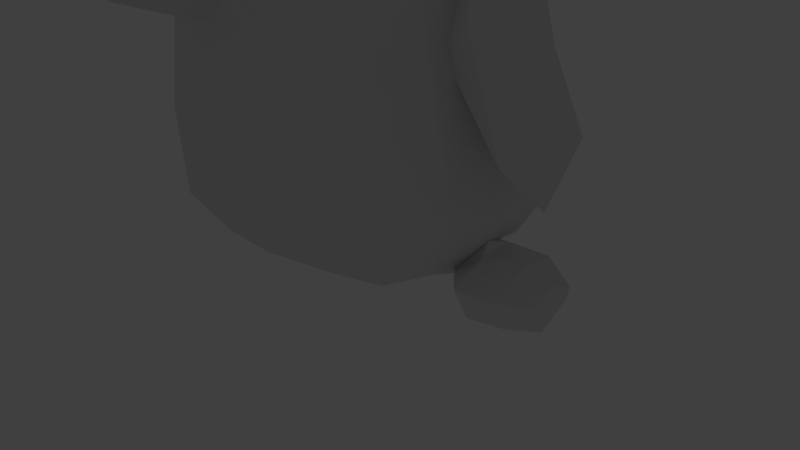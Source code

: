 # Source: untitled.penguin.blend  (saved by Blender 2.79.0; exported with 4.5.12 LTS)
import bpy
from mathutils import Matrix  # noqa: F401  (used for matrix-valued properties, if any)

bpy.ops.wm.read_factory_settings(use_empty=True)
scene = bpy.context.scene
scene.name = 'Scene'

# ---- collections
col_collection_1 = bpy.data.collections.new('Collection 1'); scene.collection.children.link(col_collection_1)
col_collection_3 = bpy.data.collections.new('Collection 3'); scene.collection.children.link(col_collection_3)
col_collection_3.hide_render = True
col_collection_3.hide_viewport = True
col_collection_6 = bpy.data.collections.new('Collection 6'); scene.collection.children.link(col_collection_6)
col_collection_6.hide_render = True
col_collection_6.hide_viewport = True

# ---- materials (node trees are filled in below, after node groups)
mat_material_001 = bpy.data.materials.new('Material.001')
mat_material_001.alpha_threshold = 0.0
mat_material_001.use_transparent_shadow = False
mat_material_001.roughness = 0.5

# ---- material node trees

# ---- world
world_world = bpy.data.worlds.new('World'); scene.world = world_world
world_world.color = (0.05088, 0.05088, 0.05088)
world_world.use_sun_shadow = False
world_world.sun_shadow_jitter_overblur = 0.0
world_world.cycles.sampling_method = 'MANUAL'

# ---- cameras
cam_camera = bpy.data.cameras.new('Camera')
cam_camera.clip_end = 100.0
cam_camera.lens = 35.0
cam_camera.sensor_width = 32.0
cam_camera.sensor_height = 18.0
cam_camera.ortho_scale = 7.314
cam_camera.dof.focus_distance = 0.0
cam_camera.dof.aperture_fstop = 128.0

# ---- lights
light_lamp = bpy.data.lights.new('Lamp', 'POINT')
light_lamp.transmission_factor = 0.0
light_lamp.cutoff_distance = 30.0
light_lamp.energy = 100.0
light_lamp.shadow_buffer_clip_start = 1.001
light_lamp.shadow_soft_size = 0.1
light_lamp.shadow_maximum_resolution = 0.006
light_lamp.use_absolute_resolution = True

# ---- meshes
me_cube_001 = bpy.data.meshes.new('Cube.001')
me_cube_001.from_pydata([(0.5876, 1.221, -0.5068), (0.2579, 1.138, 0.6057), (0.6905, 1.138, -1.019), (1.374, 6.822e-08, -0.5068), (1.286, 0.5227, -0.5068), (0.9928, -1.59e-08, 0.6419), (1.286, -0.5227, -0.5068), (1.425, 6.822e-08, -1.055), (1.343, 0.4864, -1.019), (0.91, 0.4864, 0.6057), (0.91, -0.4864, 0.6057), (1.343, -0.4864, -1.019), (0.5876, -1.221, -0.5068), (0.6435, -1.148, -1.193), (0.2579, -1.138, 0.6057), (0.7267, 6.822e-08, -1.753), (0.6905, 0.4864, -1.671), (0.6905, -0.4864, -1.671), (0.2942, -1.59e-08, 1.341), (0.2579, 0.4864, 1.258), (0.2579, -0.4864, 1.258), (0.6543, 0.8927, -1.425), (0.2217, 0.8927, 1.012), (0.6642, 0.8927, 0.5695), (1.024, 0.9586, -0.5068), (1.097, 0.8927, -0.9823), (1.097, -0.4502, -1.425), (1.097, 0.4502, -1.425), (0.6642, 0.4502, 1.012), (0.7301, -1.59e-08, 1.078), (0.6642, -0.4502, 1.012), (0.6642, -0.8927, 0.5695), (1.024, -0.9586, -0.5068), (1.097, -0.8927, -0.9823), (0.6543, -0.8927, -1.425), (0.2217, -0.8927, 1.012), (0.963, -0.759, -1.291), (0.5305, -0.759, 0.8782), (0.963, 0.759, -1.291), (0.5305, 0.759, 0.8782), (0.4145, 1.211, 0.1348), (1.175, 0.03116, 0.1529), (1.09, 0.5357, 0.1348), (1.09, -0.4734, 0.1348), (0.5504, -1.119, 0.1666), (0.8356, 0.9568, 0.1167), (0.8556, -0.9227, 0.125), (0.3616, -1.073, 0.6307), (0.3616, -1.047, 0.5938), (0.3616, -1.047, 0.5482), (0.3616, -1.073, 0.5113), (0.4028, -1.103, 0.6307), (0.4283, -1.095, 0.5938), (0.4283, -1.095, 0.5482), (0.4028, -1.103, 0.5113), (0.3871, -1.152, 0.6307), (0.4028, -1.174, 0.5938), (0.4028, -1.174, 0.5482), (0.3871, -1.152, 0.5113), (0.3616, -1.117, 0.4972), (0.3616, -1.117, 0.6447), (0.3361, -1.152, 0.6307), (0.3203, -1.174, 0.5938), (0.3203, -1.174, 0.5482), (0.3361, -1.152, 0.5113), (0.3203, -1.103, 0.6307), (0.2948, -1.095, 0.5938), (0.2948, -1.095, 0.5482), (0.3203, -1.103, 0.5113), (0.3804, -1.251, 0.1909), (0.1573, -1.268, 0.4765), (0.2321, -1.269, 0.4031), (0.4999, -1.227, -0.491), (0.4367, -1.215, -0.9077), (0.2014, -1.248, -0.07622), (0.9685, 0.2125, -1.576), (1.102, 0.317, -1.806), (1.378, 0.3841, -1.826), (1.639, 0.3196, -1.73), (1.113, 0.2557, -1.405), (1.222, 0.2436, -1.389), (1.498, 0.3107, -1.409), (1.751, 0.2223, -1.508), (1.213, 0.008286, -1.292), (1.248, -0.07443, -1.367), (1.525, -0.007318, -1.387), (1.729, 0.07764, -1.453), (1.784, 0.148, -1.554), (1.079, -0.1738, -1.493), (1.304, -0.4174, -1.465), (1.581, -0.3503, -1.485), (1.764, -0.1343, -1.519), (0.947, -0.01439, -1.644), (1.214, -0.1755, -1.83), (1.49, -0.1084, -1.818), (1.708, 0.01518, -1.795), (1.783, -0.167, -0.8285), (1.938, -0.3628, -0.3588), (1.639, -0.4371, -0.5129), (1.442, -0.105, -0.6512), (1.628, 0.2118, -0.4942), (1.901, -0.01764, -0.3588), (1.358, -0.4371, 0.2653), (1.038, -0.3102, 0.04141), (1.038, 0.1003, 0.04141), (1.358, 0.2272, 0.2653), (1.556, -0.105, 0.4037), (0.9959, -0.01757, 0.6247), (0.0, 1.309, -0.5068), (0.0, 1.221, 0.6419), (-0.5876, 1.221, -0.5068), (0.0, 1.221, -1.055), (-0.2579, 1.138, 0.6057), (-0.6905, 1.138, -1.019), (-1.374, 6.822e-08, -0.5068), (-1.286, 0.5227, -0.5068), (-0.9928, -1.59e-08, 0.6419), (-1.286, -0.5227, -0.5068), (-1.425, 6.822e-08, -1.055), (-1.343, 0.4864, -1.019), (-0.91, 0.4864, 0.6057), (-0.91, -0.4864, 0.6057), (-1.343, -0.4864, -1.019), (-0.5876, -1.221, -0.5068), (0.0, -1.221, 0.6419), (0.0, -1.231, -1.229), (-0.6435, -1.148, -1.193), (-0.2579, -1.138, 0.6057), (0.0, 6.822e-08, -1.841), (0.0, 0.5227, -1.753), (-0.7267, 6.822e-08, -1.753), (0.0, -0.5227, -1.753), (-0.6905, 0.4864, -1.671), (-0.6905, -0.4864, -1.671), (0.0, -1.59e-08, 1.428), (0.0, 0.5227, 1.341), (0.0, -0.5227, 1.341), (-0.2942, -1.59e-08, 1.341), (-0.2579, 0.4864, 1.258), (-0.2579, -0.4864, 1.258), (-0.6543, 0.8927, -1.425), (0.0, 0.9586, -1.491), (0.0, 0.9586, 1.078), (-0.2217, 0.8927, 1.012), (-0.6642, 0.8927, 0.5695), (-1.024, 0.9586, -0.5068), (-1.097, 0.8927, -0.9823), (-1.097, -0.4502, -1.425), (-1.097, 0.4502, -1.425), (-0.6642, 0.4502, 1.012), (-0.7301, -1.59e-08, 1.078), (-0.6642, -0.4502, 1.012), (-0.6642, -0.8927, 0.5695), (-1.024, -0.9586, -0.5068), (-1.097, -0.8927, -0.9823), (0.0, -0.9586, -1.491), (-0.6543, -0.8927, -1.425), (-0.2217, -0.8927, 1.012), (0.0, -0.9586, 1.078), (-0.963, -0.759, -1.291), (-0.5305, -0.759, 0.8782), (-0.963, 0.759, -1.291), (-0.5305, 0.759, 0.8782), (0.0, 1.296, 0.1529), (-0.4145, 1.211, 0.1348), (-1.175, 0.03116, 0.1529), (-1.09, 0.5357, 0.1348), (-1.09, -0.4734, 0.1348), (-0.5504, -1.119, 0.1666), (-0.8356, 0.9568, 0.1167), (-0.8556, -0.9227, 0.125), (-0.3616, -1.073, 0.6307), (-0.3616, -1.047, 0.5938), (-0.3616, -1.047, 0.5482), (-0.3616, -1.073, 0.5113), (-0.4028, -1.103, 0.6307), (-0.4283, -1.095, 0.5938), (-0.4283, -1.095, 0.5482), (-0.4028, -1.103, 0.5113), (-0.3871, -1.152, 0.6307), (-0.4028, -1.174, 0.5938), (-0.4028, -1.174, 0.5482), (-0.3871, -1.152, 0.5113), (-0.3616, -1.117, 0.4972), (-0.3616, -1.117, 0.6447), (-0.3361, -1.152, 0.6307), (-0.3203, -1.174, 0.5938), (-0.3203, -1.174, 0.5482), (-0.3361, -1.152, 0.5113), (-0.3203, -1.103, 0.6307), (-0.2948, -1.095, 0.5938), (-0.2948, -1.095, 0.5482), (-0.3203, -1.103, 0.5113), (0.0, -1.31, 0.1909), (-0.3804, -1.251, 0.1909), (0.0, -1.869, 0.391), (0.0, -1.263, 0.5308), (-0.1573, -1.268, 0.4765), (-0.2321, -1.269, 0.4031), (0.0, -1.29, -0.491), (-0.4999, -1.227, -0.491), (-0.4367, -1.215, -0.9077), (0.0, -1.227, -0.9833), (-0.2014, -1.248, -0.07622), (0.0, -1.291, 0.009964), (-0.9685, 0.2125, -1.576), (-1.102, 0.317, -1.806), (-1.378, 0.3841, -1.826), (-1.639, 0.3196, -1.73), (-1.113, 0.2557, -1.405), (-1.222, 0.2436, -1.389), (-1.498, 0.3107, -1.409), (-1.751, 0.2223, -1.508), (-1.213, 0.008286, -1.292), (-1.248, -0.07443, -1.367), (-1.525, -0.007318, -1.387), (-1.729, 0.07764, -1.453), (-1.784, 0.148, -1.554), (-1.079, -0.1738, -1.493), (-1.304, -0.4174, -1.465), (-1.581, -0.3503, -1.485), (-1.764, -0.1343, -1.519), (-0.947, -0.01439, -1.644), (-1.214, -0.1755, -1.83), (-1.49, -0.1084, -1.818), (-1.708, 0.01518, -1.795), (-1.783, -0.167, -0.8285), (-1.938, -0.3628, -0.3588), (-1.639, -0.4371, -0.5129), (-1.442, -0.105, -0.6512), (-1.628, 0.2118, -0.4942), (-1.901, -0.01764, -0.3588), (-1.358, -0.4371, 0.2653), (-1.038, -0.3102, 0.04141), (-1.038, 0.1003, 0.04141), (-1.358, 0.2272, 0.2653), (-1.556, -0.105, 0.4037), (-0.9959, -0.01757, 0.6247)], [(44, 69), (193, 71), (168, 194), (193, 198)], [(163, 109, 1, 40), (40, 1, 23, 45), (109, 142, 22, 1), (1, 22, 39, 23), (108, 0, 2, 111), (111, 2, 21, 141), (0, 24, 25, 2), (2, 25, 38, 21), (3, 7, 8, 4), (4, 8, 25, 24), (8, 27, 38, 25), (41, 42, 9, 5), (5, 9, 28, 29), (42, 45, 23, 9), (9, 23, 39, 28), (41, 5, 10, 43), (43, 10, 31, 46), (5, 29, 30, 10), (10, 30, 37, 31), (3, 6, 11, 7), (6, 32, 33, 11), (11, 33, 36, 26), (125, 13, 73, 202), (12, 13, 33, 32), (125, 155, 34, 13), (13, 34, 36, 33), (44, 14, 70, 71), (124, 14, 35, 158), (44, 46, 31, 14), (14, 31, 37, 35), (128, 129, 16, 15), (129, 141, 21, 16), (16, 21, 38, 27), (128, 15, 17, 131), (131, 17, 34, 155), (17, 26, 36, 34), (134, 18, 19, 135), (135, 19, 22, 142), (18, 29, 28, 19), (19, 28, 39, 22), (134, 136, 20, 18), (18, 20, 30, 29), (136, 158, 35, 20), (20, 35, 37, 30), (12, 32, 46, 44), (12, 69, 74, 72), (6, 43, 46, 32), (3, 41, 43, 6), (4, 24, 45, 42), (3, 4, 42, 41), (0, 40, 45, 24), (108, 163, 40, 0), (50, 49, 53, 54), (48, 47, 51, 52), (59, 50, 54), (49, 48, 52, 53), (47, 60, 51), (51, 60, 55), (54, 53, 57, 58), (52, 51, 55, 56), (59, 54, 58), (53, 52, 56, 57), (55, 60, 61), (58, 57, 63, 64), (56, 55, 61, 62), (59, 58, 64), (57, 56, 62, 63), (61, 60, 65), (64, 63, 67, 68), (62, 61, 65, 66), (59, 64, 68), (63, 62, 66, 67), (65, 60, 47), (68, 67, 49, 50), (66, 65, 47, 48), (59, 68, 50), (67, 66, 48, 49), (195, 71, 70, 196), (193, 69, 71, 195), (14, 124, 196, 70), (12, 44, 71, 69), (199, 202, 73, 72), (199, 72, 74, 204), (69, 193, 204, 74), (13, 12, 72, 73), (87, 78, 82), (77, 76, 80, 81), (78, 77, 81, 82), (76, 75, 79, 80), (80, 79, 83, 84), (87, 82, 86), (81, 80, 84, 85), (11, 26, 7), (82, 81, 85, 86), (84, 83, 88, 89), (87, 86, 91), (85, 84, 89, 90), (86, 85, 90, 91), (89, 88, 92, 93), (87, 91, 95), (90, 89, 93, 94), (91, 90, 94, 95), (93, 92, 75, 76), (87, 95, 78), (94, 93, 76, 77), (95, 94, 77, 78), (8, 7, 27), (17, 15, 26), (16, 75, 92, 15), (92, 88, 26, 15), (88, 83, 7, 26), (83, 79, 27, 7), (79, 75, 16, 27), (96, 97, 98), (97, 96, 101), (96, 98, 99), (96, 99, 100), (96, 100, 101), (97, 101, 106), (98, 97, 102), (99, 98, 103), (100, 99, 104), (101, 100, 105), (97, 106, 102), (98, 102, 103), (99, 103, 104), (100, 104, 105), (101, 105, 106), (102, 106, 107), (103, 102, 107), (104, 103, 107), (105, 104, 107), (106, 105, 107), (163, 164, 112, 109), (164, 169, 144, 112), (109, 112, 143, 142), (112, 144, 162, 143), (108, 111, 113, 110), (111, 141, 140, 113), (110, 113, 146, 145), (113, 140, 161, 146), (114, 115, 119, 118), (115, 145, 146, 119), (119, 146, 161, 148), (165, 116, 120, 166), (116, 150, 149, 120), (166, 120, 144, 169), (120, 149, 162, 144), (165, 167, 121, 116), (167, 170, 152, 121), (116, 121, 151, 150), (121, 152, 160, 151), (114, 118, 122, 117), (117, 122, 154, 153), (122, 147, 159, 154), (125, 202, 201, 126), (123, 153, 154, 126), (125, 126, 156, 155), (126, 154, 159, 156), (168, 198, 197, 127), (124, 158, 157, 127), (168, 127, 152, 170), (127, 157, 160, 152), (128, 130, 132, 129), (129, 132, 140, 141), (132, 148, 161, 140), (128, 131, 133, 130), (131, 155, 156, 133), (133, 156, 159, 147), (134, 135, 138, 137), (135, 142, 143, 138), (137, 138, 149, 150), (138, 143, 162, 149), (134, 137, 139, 136), (137, 150, 151, 139), (136, 139, 157, 158), (139, 151, 160, 157), (123, 168, 170, 153), (123, 200, 203, 194), (117, 153, 170, 167), (114, 117, 167, 165), (115, 166, 169, 145), (114, 165, 166, 115), (110, 145, 169, 164), (108, 110, 164, 163), (174, 178, 177, 173), (172, 176, 175, 171), (183, 178, 174), (173, 177, 176, 172), (171, 175, 184), (175, 179, 184), (178, 182, 181, 177), (176, 180, 179, 175), (183, 182, 178), (177, 181, 180, 176), (179, 185, 184), (182, 188, 187, 181), (180, 186, 185, 179), (183, 188, 182), (181, 187, 186, 180), (185, 189, 184), (188, 192, 191, 187), (186, 190, 189, 185), (183, 192, 188), (187, 191, 190, 186), (189, 171, 184), (192, 174, 173, 191), (190, 172, 171, 189), (183, 174, 192), (191, 173, 172, 190), (195, 196, 197, 198), (193, 195, 198, 194), (127, 197, 196, 124), (123, 194, 198, 168), (199, 200, 201, 202), (199, 204, 203, 200), (194, 203, 204, 193), (126, 201, 200, 123), (217, 212, 208), (207, 211, 210, 206), (208, 212, 211, 207), (206, 210, 209, 205), (210, 214, 213, 209), (217, 216, 212), (211, 215, 214, 210), (122, 118, 147), (212, 216, 215, 211), (214, 219, 218, 213), (217, 221, 216), (215, 220, 219, 214), (216, 221, 220, 215), (219, 223, 222, 218), (217, 225, 221), (220, 224, 223, 219), (221, 225, 224, 220), (223, 206, 205, 222), (217, 208, 225), (224, 207, 206, 223), (225, 208, 207, 224), (119, 148, 118), (133, 147, 130), (132, 130, 222, 205), (222, 130, 147, 218), (218, 147, 118, 213), (213, 118, 148, 209), (209, 148, 132, 205), (226, 228, 227), (227, 231, 226), (226, 229, 228), (226, 230, 229), (226, 231, 230), (227, 236, 231), (228, 232, 227), (229, 233, 228), (230, 234, 229), (231, 235, 230), (227, 232, 236), (228, 233, 232), (229, 234, 233), (230, 235, 234), (231, 236, 235), (232, 237, 236), (233, 237, 232), (234, 237, 233), (235, 237, 234), (236, 237, 235)])
_uv = me_cube_001.uv_layers.new(name='UVMap')
_uv.uv.foreach_set('vector', [0.009633, 0.2277, 0.03992, 0.1377, 0.07605, 0.1627, 0.06128, 0.2605, 0.06128, 0.2605, 0.07605, 0.1627, 0.1528, 0.1985, 0.1414, 0.294, 0.03992, 0.1377, 0.09923, 0.05771, 0.1282, 0.08565, 0.07605, 0.1627, 0.07605, 0.1627, 0.1282, 0.08565, 0.1738, 0.1323, 0.1528, 0.1985, 0.8356, 0.2072, 0.7431, 0.2149, 0.7235, 0.115, 0.8334, 0.09851, 0.8334, 0.09851, 0.7235, 0.115, 0.7439, 0.03185, 0.8486, 0.009869, 0.05209, 0.3909, 0.1357, 0.4221, 0.1359, 0.515, 0.05655, 0.4926, 0.6119, 0.5412, 0.6853, 0.5973, 0.6452, 0.6256, 0.5841, 0.5951, 0.3263, 0.4482, 0.311, 0.5527, 0.2243, 0.5396, 0.2319, 0.4413, 0.2319, 0.4413, 0.2243, 0.5396, 0.1359, 0.515, 0.1357, 0.4221, 0.723, 0.6826, 0.6595, 0.691, 0.6452, 0.6256, 0.6853, 0.5973, 0.3269, 0.3125, 0.2351, 0.3092, 0.2438, 0.2097, 0.3331, 0.2095, 0.3331, 0.2095, 0.2438, 0.2097, 0.242, 0.1175, 0.3249, 0.1106, 0.2351, 0.3092, 0.1414, 0.294, 0.1528, 0.1985, 0.2438, 0.2097, 0.2438, 0.2097, 0.1528, 0.1985, 0.1738, 0.1323, 0.242, 0.1175, 0.3269, 0.3125, 0.3331, 0.2095, 0.4045, 0.211, 0.4017, 0.3104, 0.4572, 0.2164, 0.486, 0.1228, 0.5457, 0.1162, 0.5157, 0.2036, 0.3331, 0.2095, 0.3249, 0.1106, 0.3907, 0.1187, 0.4045, 0.211, 0.486, 0.1228, 0.5265, 0.04264, 0.5631, 0.05876, 0.5457, 0.1162, 0.3263, 0.4482, 0.4045, 0.4426, 0.385, 0.5408, 0.311, 0.5527, 0.4293, 0.3417, 0.4927, 0.3271, 0.4826, 0.4223, 0.4238, 0.4431, 0.4238, 0.4431, 0.4826, 0.4223, 0.5076, 0.4854, 0.4743, 0.5214, 0.7043, 0.4521, 0.5792, 0.4525, 0.617, 0.3933, 0.7011, 0.4043, 0.5836, 0.3161, 0.5792, 0.4525, 0.4826, 0.4223, 0.4927, 0.3271, 0.7043, 0.4521, 0.699, 0.511, 0.572, 0.5052, 0.5792, 0.4525, 0.5792, 0.4525, 0.572, 0.5052, 0.5076, 0.4854, 0.4826, 0.4223, 0.5792, 0.1874, 0.63, 0.09884, 0.6547, 0.1195, 0.6414, 0.1344, 0.681, 0.08735, 0.63, 0.09884, 0.6242, 0.02639, 0.6675, 0.009869, 0.5792, 0.1874, 0.5157, 0.2036, 0.5457, 0.1162, 0.63, 0.09884, 0.63, 0.09884, 0.5457, 0.1162, 0.5631, 0.05876, 0.6242, 0.02639, 0.4291, 0.7624, 0.4416, 0.6588, 0.5738, 0.6793, 0.5689, 0.7765, 0.4416, 0.6588, 0.4599, 0.5693, 0.5841, 0.5951, 0.5738, 0.6793, 0.5738, 0.6793, 0.5841, 0.5951, 0.6452, 0.6256, 0.6595, 0.691, 0.4291, 0.7624, 0.5689, 0.7765, 0.5572, 0.8695, 0.4238, 0.8632, 0.4238, 0.8632, 0.5572, 0.8695, 0.5537, 0.9442, 0.4272, 0.9442, 0.5572, 0.8695, 0.6441, 0.8671, 0.6194, 0.9225, 0.5537, 0.9442, 0.1401, 0.6722, 0.08619, 0.6744, 0.0974, 0.5816, 0.1447, 0.5725, 0.1808, 0.009869, 0.2076, 0.04344, 0.1282, 0.08565, 0.09923, 0.05771, 0.2943, 0.03135, 0.3249, 0.1106, 0.242, 0.1175, 0.2076, 0.04344, 0.2076, 0.04344, 0.242, 0.1175, 0.1738, 0.1323, 0.1282, 0.08565, 0.1401, 0.6722, 0.14, 0.7768, 0.09302, 0.7717, 0.08619, 0.6744, 0.08619, 0.6744, 0.09302, 0.7717, 0.02188, 0.771, 0.009633, 0.6812, 0.14, 0.7768, 0.1447, 0.8692, 0.1044, 0.8579, 0.09302, 0.7717, 0.09302, 0.7717, 0.1044, 0.8579, 0.04941, 0.8352, 0.02188, 0.771, 0.5836, 0.3161, 0.4927, 0.3271, 0.5157, 0.2036, 0.5792, 0.1874, 0.5836, 0.3161, 0.6153, 0.1775, 0.6525, 0.2283, 0.6003, 0.3122, 0.4293, 0.3417, 0.4572, 0.2164, 0.5157, 0.2036, 0.4927, 0.3271, 0.3263, 0.4482, 0.3269, 0.3125, 0.4017, 0.3104, 0.4045, 0.4426, 0.2319, 0.4413, 0.1357, 0.4221, 0.1414, 0.294, 0.2351, 0.3092, 0.3263, 0.4482, 0.2319, 0.4413, 0.2351, 0.3092, 0.3269, 0.3125, 0.05209, 0.3909, 0.06128, 0.2605, 0.1414, 0.294, 0.1357, 0.4221, 0.8356, 0.2072, 0.8486, 0.3367, 0.785, 0.3383, 0.7431, 0.2149, 0.217, 0.8987, 0.2225, 0.8963, 0.2225, 0.9125, 0.217, 0.9088, 0.1728, 0.9213, 0.1652, 0.9169, 0.1663, 0.9075, 0.1746, 0.9062, 0.2098, 0.9036, 0.217, 0.8987, 0.217, 0.9088, 0.1812, 0.9213, 0.1728, 0.9213, 0.1746, 0.9062, 0.1829, 0.9062, 0.2567, 0.9523, 0.2505, 0.9472, 0.2567, 0.9423, 0.2567, 0.9423, 0.2505, 0.9472, 0.2475, 0.9391, 0.217, 0.9088, 0.2225, 0.9125, 0.2078, 0.9178, 0.2079, 0.9121, 0.1746, 0.9062, 0.1663, 0.9075, 0.164, 0.9011, 0.1708, 0.8959, 0.2098, 0.9036, 0.217, 0.9088, 0.2079, 0.9121, 0.1829, 0.9062, 0.1746, 0.9062, 0.1708, 0.8959, 0.1792, 0.8959, 0.2475, 0.9391, 0.2505, 0.9472, 0.2418, 0.9472, 0.2045, 0.9609, 0.2022, 0.9531, 0.2179, 0.9534, 0.2142, 0.9612, 0.2022, 0.9441, 0.2045, 0.9376, 0.2142, 0.9378, 0.2179, 0.9445, 0.2098, 0.9036, 0.2079, 0.9121, 0.2022, 0.9041, 0.2022, 0.9531, 0.2022, 0.9441, 0.2179, 0.9445, 0.2179, 0.9534, 0.2418, 0.9472, 0.2505, 0.9472, 0.2475, 0.9554, 0.2548, 0.8959, 0.2577, 0.9035, 0.2418, 0.9034, 0.245, 0.8959, 0.2577, 0.9124, 0.2548, 0.9194, 0.245, 0.9194, 0.2418, 0.9124, 0.2098, 0.9036, 0.2022, 0.9041, 0.2079, 0.8959, 0.2577, 0.9035, 0.2577, 0.9124, 0.2418, 0.9124, 0.2418, 0.9034, 0.2475, 0.9554, 0.2505, 0.9472, 0.2567, 0.9523, 0.9028, 0.8206, 0.9064, 0.828, 0.8907, 0.828, 0.8931, 0.8206, 0.9064, 0.837, 0.9028, 0.8442, 0.8931, 0.8442, 0.8907, 0.837, 0.2098, 0.9036, 0.2079, 0.8959, 0.217, 0.8987, 0.9064, 0.828, 0.9064, 0.837, 0.8907, 0.837, 0.8907, 0.828, 0.9308, 0.6755, 0.9308, 0.8009, 0.9184, 0.7986, 0.8907, 0.7907, 0.6893, 0.1728, 0.6153, 0.1775, 0.6414, 0.1344, 0.7043, 0.1176, 0.63, 0.09884, 0.681, 0.08735, 0.6837, 0.1078, 0.6547, 0.1195, 0.5836, 0.3161, 0.5792, 0.1874, 0.6414, 0.1344, 0.6153, 0.1775, 0.6971, 0.3064, 0.7011, 0.4043, 0.617, 0.3933, 0.6003, 0.3122, 0.6971, 0.3064, 0.6003, 0.3122, 0.6525, 0.2283, 0.6909, 0.2086, 0.6153, 0.1775, 0.6893, 0.1728, 0.6909, 0.2086, 0.6525, 0.2283, 0.5792, 0.4525, 0.5836, 0.3161, 0.6003, 0.3122, 0.617, 0.3933, 0.9425, 0.615, 0.9045, 0.5777, 0.9472, 0.5979, 0.8287, 0.8919, 0.8287, 0.9466, 0.748, 0.9384, 0.748, 0.8837, 0.9045, 0.5777, 0.8907, 0.5412, 0.9669, 0.5517, 0.9472, 0.5979, 0.8287, 0.9466, 0.7869, 0.9828, 0.7521, 0.9561, 0.748, 0.9384, 0.1235, 0.9462, 0.1184, 0.9589, 0.107, 0.903, 0.1235, 0.889, 0.9425, 0.615, 0.9472, 0.5979, 0.9667, 0.6162, 0.7991, 0.3581, 0.8442, 0.3874, 0.8182, 0.4433, 0.773, 0.414, 0.7064, 0.8728, 0.6441, 0.8671, 0.7287, 0.7801, 0.7492, 0.3616, 0.7991, 0.3581, 0.773, 0.414, 0.7427, 0.3876, 0.8182, 0.4433, 0.8288, 0.4277, 0.8442, 0.4767, 0.7871, 0.506, 0.9425, 0.615, 0.9667, 0.6162, 0.9669, 0.6558, 0.773, 0.414, 0.8182, 0.4433, 0.7871, 0.506, 0.7419, 0.4767, 0.7427, 0.3876, 0.773, 0.414, 0.7419, 0.4767, 0.7235, 0.4265, 0.9306, 0.3581, 0.9306, 0.4186, 0.9046, 0.4587, 0.8635, 0.4132, 0.9425, 0.615, 0.9669, 0.6558, 0.9095, 0.6357, 0.9249, 0.9274, 0.9249, 0.9836, 0.848, 0.9869, 0.8541, 0.9312, 0.9168, 0.8837, 0.9249, 0.9274, 0.8541, 0.9312, 0.8597, 0.885, 0.8635, 0.4132, 0.9046, 0.4587, 0.9188, 0.4985, 0.8729, 0.5117, 0.9425, 0.615, 0.9095, 0.6357, 0.9045, 0.5777, 0.4027, 0.9037, 0.4036, 0.9589, 0.3061, 0.9589, 0.3057, 0.9051, 0.3887, 0.8567, 0.4027, 0.9037, 0.3057, 0.9051, 0.328, 0.8545, 0.723, 0.6826, 0.7287, 0.7801, 0.6595, 0.691, 0.5572, 0.8695, 0.5689, 0.7765, 0.6441, 0.8671, 0.5738, 0.6793, 0.6251, 0.7372, 0.6144, 0.7823, 0.5689, 0.7765, 0.6144, 0.7823, 0.6426, 0.8138, 0.6441, 0.8671, 0.5689, 0.7765, 0.6426, 0.8138, 0.6793, 0.7778, 0.7287, 0.7801, 0.6441, 0.8671, 0.6793, 0.7778, 0.6601, 0.7291, 0.6595, 0.691, 0.7287, 0.7801, 0.6601, 0.7291, 0.6251, 0.7372, 0.5738, 0.6793, 0.6595, 0.691, 0.9904, 0.2367, 0.9101, 0.1788, 0.9736, 0.161, 0.8714, 0.811, 0.789, 0.864, 0.8145, 0.79, 0.2396, 0.5725, 0.2864, 0.6326, 0.2107, 0.6156, 0.8679, 0.2744, 0.925, 0.2565, 0.925, 0.3337, 0.789, 0.864, 0.748, 0.7748, 0.8145, 0.79, 0.8714, 0.811, 0.8145, 0.79, 0.8714, 0.6355, 0.9736, 0.161, 0.9101, 0.1788, 0.9166, 0.01155, 0.2107, 0.6156, 0.2864, 0.6326, 0.238, 0.7561, 0.3814, 0.8225, 0.315, 0.8347, 0.3057, 0.6876, 0.8145, 0.79, 0.748, 0.7748, 0.7935, 0.6227, 0.9101, 0.1788, 0.8679, 0.02996, 0.9166, 0.01155, 0.9736, 0.161, 0.9166, 0.01155, 0.9904, 0.009869, 0.2107, 0.6156, 0.238, 0.7561, 0.164, 0.7633, 0.3814, 0.8225, 0.3057, 0.6876, 0.3814, 0.6652, 0.8145, 0.79, 0.7935, 0.6227, 0.8714, 0.6355, 0.08776, 0.9901, 0.009633, 0.9901, 0.04234, 0.889, 0.238, 0.7561, 0.2864, 0.7908, 0.196, 0.8761, 0.164, 0.7633, 0.238, 0.7561, 0.196, 0.8761, 0.3814, 0.6652, 0.3057, 0.6876, 0.3216, 0.5725, 0.8714, 0.6355, 0.7935, 0.6227, 0.8389, 0.5412, 0.009633, 0.2277, 0.06128, 0.2605, 0.07605, 0.1627, 0.03992, 0.1377, 0.06128, 0.2605, 0.1414, 0.294, 0.1528, 0.1985, 0.07605, 0.1627, 0.03992, 0.1377, 0.07605, 0.1627, 0.1282, 0.08565, 0.09923, 0.05771, 0.07605, 0.1627, 0.1528, 0.1985, 0.1738, 0.1323, 0.1282, 0.08565, 0.8356, 0.2072, 0.8334, 0.09851, 0.7235, 0.115, 0.7431, 0.2149, 0.8334, 0.09851, 0.8486, 0.009869, 0.7439, 0.03185, 0.7235, 0.115, 0.05209, 0.3909, 0.05655, 0.4926, 0.1359, 0.515, 0.1357, 0.4221, 0.6119, 0.5412, 0.5841, 0.5951, 0.6452, 0.6256, 0.6853, 0.5973, 0.3263, 0.4482, 0.2319, 0.4413, 0.2243, 0.5396, 0.311, 0.5527, 0.2319, 0.4413, 0.1357, 0.4221, 0.1359, 0.515, 0.2243, 0.5396, 0.723, 0.6826, 0.6853, 0.5973, 0.6452, 0.6256, 0.6595, 0.691, 0.3269, 0.3125, 0.3331, 0.2095, 0.2438, 0.2097, 0.2351, 0.3092, 0.3331, 0.2095, 0.3249, 0.1106, 0.242, 0.1175, 0.2438, 0.2097, 0.2351, 0.3092, 0.2438, 0.2097, 0.1528, 0.1985, 0.1414, 0.294, 0.2438, 0.2097, 0.242, 0.1175, 0.1738, 0.1323, 0.1528, 0.1985, 0.3269, 0.3125, 0.4017, 0.3104, 0.4045, 0.211, 0.3331, 0.2095, 0.4572, 0.2164, 0.5157, 0.2036, 0.5457, 0.1162, 0.486, 0.1228, 0.3331, 0.2095, 0.4045, 0.211, 0.3907, 0.1187, 0.3249, 0.1106, 0.486, 0.1228, 0.5457, 0.1162, 0.5631, 0.05876, 0.5265, 0.04264, 0.3263, 0.4482, 0.311, 0.5527, 0.385, 0.5408, 0.4045, 0.4426, 0.4293, 0.3417, 0.4238, 0.4431, 0.4826, 0.4223, 0.4927, 0.3271, 0.4238, 0.4431, 0.4743, 0.5214, 0.5076, 0.4854, 0.4826, 0.4223, 0.7043, 0.4521, 0.7011, 0.4043, 0.617, 0.3933, 0.5792, 0.4525, 0.5836, 0.3161, 0.4927, 0.3271, 0.4826, 0.4223, 0.5792, 0.4525, 0.7043, 0.4521, 0.5792, 0.4525, 0.572, 0.5052, 0.699, 0.511, 0.5792, 0.4525, 0.4826, 0.4223, 0.5076, 0.4854, 0.572, 0.5052, 0.5792, 0.1874, 0.6414, 0.1344, 0.6547, 0.1195, 0.63, 0.09884, 0.681, 0.08735, 0.6675, 0.009869, 0.6242, 0.02639, 0.63, 0.09884, 0.5792, 0.1874, 0.63, 0.09884, 0.5457, 0.1162, 0.5157, 0.2036, 0.63, 0.09884, 0.6242, 0.02639, 0.5631, 0.05876, 0.5457, 0.1162, 0.4291, 0.7624, 0.5689, 0.7765, 0.5738, 0.6793, 0.4416, 0.6588, 0.4416, 0.6588, 0.5738, 0.6793, 0.5841, 0.5951, 0.4599, 0.5693, 0.5738, 0.6793, 0.6595, 0.691, 0.6452, 0.6256, 0.5841, 0.5951, 0.4291, 0.7624, 0.4238, 0.8632, 0.5572, 0.8695, 0.5689, 0.7765, 0.4238, 0.8632, 0.4272, 0.9442, 0.5537, 0.9442, 0.5572, 0.8695, 0.5572, 0.8695, 0.5537, 0.9442, 0.6194, 0.9225, 0.6441, 0.8671, 0.1401, 0.6722, 0.1447, 0.5725, 0.0974, 0.5816, 0.08619, 0.6744, 0.1808, 0.009869, 0.09923, 0.05771, 0.1282, 0.08565, 0.2076, 0.04344, 0.2943, 0.03135, 0.2076, 0.04344, 0.242, 0.1175, 0.3249, 0.1106, 0.2076, 0.04344, 0.1282, 0.08565, 0.1738, 0.1323, 0.242, 0.1175, 0.1401, 0.6722, 0.08619, 0.6744, 0.09302, 0.7717, 0.14, 0.7768, 0.08619, 0.6744, 0.009633, 0.6812, 0.02188, 0.771, 0.09302, 0.7717, 0.14, 0.7768, 0.09302, 0.7717, 0.1044, 0.8579, 0.1447, 0.8692, 0.09302, 0.7717, 0.02188, 0.771, 0.04941, 0.8352, 0.1044, 0.8579, 0.5836, 0.3161, 0.5792, 0.1874, 0.5157, 0.2036, 0.4927, 0.3271, 0.5836, 0.3161, 0.6003, 0.3122, 0.6525, 0.2283, 0.6153, 0.1775, 0.4293, 0.3417, 0.4927, 0.3271, 0.5157, 0.2036, 0.4572, 0.2164, 0.3263, 0.4482, 0.4045, 0.4426, 0.4017, 0.3104, 0.3269, 0.3125, 0.2319, 0.4413, 0.2351, 0.3092, 0.1414, 0.294, 0.1357, 0.4221, 0.3263, 0.4482, 0.3269, 0.3125, 0.2351, 0.3092, 0.2319, 0.4413, 0.05209, 0.3909, 0.1357, 0.4221, 0.1414, 0.294, 0.06128, 0.2605, 0.8356, 0.2072, 0.7431, 0.2149, 0.785, 0.3383, 0.8486, 0.3367, 0.217, 0.8987, 0.217, 0.9088, 0.2225, 0.9125, 0.2225, 0.8963, 0.1728, 0.9213, 0.1746, 0.9062, 0.1663, 0.9075, 0.1652, 0.9169, 0.2098, 0.9036, 0.217, 0.9088, 0.217, 0.8987, 0.1812, 0.9213, 0.1829, 0.9062, 0.1746, 0.9062, 0.1728, 0.9213, 0.2567, 0.9523, 0.2567, 0.9423, 0.2505, 0.9472, 0.2567, 0.9423, 0.2475, 0.9391, 0.2505, 0.9472, 0.217, 0.9088, 0.2079, 0.9121, 0.2078, 0.9178, 0.2225, 0.9125, 0.1746, 0.9062, 0.1708, 0.8959, 0.164, 0.9011, 0.1663, 0.9075, 0.2098, 0.9036, 0.2079, 0.9121, 0.217, 0.9088, 0.1829, 0.9062, 0.1792, 0.8959, 0.1708, 0.8959, 0.1746, 0.9062, 0.2475, 0.9391, 0.2418, 0.9472, 0.2505, 0.9472, 0.2045, 0.9609, 0.2142, 0.9612, 0.2179, 0.9534, 0.2022, 0.9531, 0.2022, 0.9441, 0.2179, 0.9445, 0.2142, 0.9378, 0.2045, 0.9376, 0.2098, 0.9036, 0.2022, 0.9041, 0.2079, 0.9121, 0.2022, 0.9531, 0.2179, 0.9534, 0.2179, 0.9445, 0.2022, 0.9441, 0.2418, 0.9472, 0.2475, 0.9554, 0.2505, 0.9472, 0.2548, 0.8959, 0.245, 0.8959, 0.2418, 0.9034, 0.2577, 0.9035, 0.2577, 0.9124, 0.2418, 0.9124, 0.245, 0.9194, 0.2548, 0.9194, 0.2098, 0.9036, 0.2079, 0.8959, 0.2022, 0.9041, 0.2577, 0.9035, 0.2418, 0.9034, 0.2418, 0.9124, 0.2577, 0.9124, 0.2475, 0.9554, 0.2567, 0.9523, 0.2505, 0.9472, 0.9028, 0.8206, 0.8931, 0.8206, 0.8907, 0.828, 0.9064, 0.828, 0.9064, 0.837, 0.8907, 0.837, 0.8931, 0.8442, 0.9028, 0.8442, 0.2098, 0.9036, 0.217, 0.8987, 0.2079, 0.8959, 0.9064, 0.828, 0.8907, 0.828, 0.8907, 0.837, 0.9064, 0.837, 0.9308, 0.6755, 0.8907, 0.7907, 0.9184, 0.7986, 0.9308, 0.8009, 0.6893, 0.1728, 0.7043, 0.1176, 0.6414, 0.1344, 0.6153, 0.1775, 0.63, 0.09884, 0.6547, 0.1195, 0.6837, 0.1078, 0.681, 0.08735, 0.5836, 0.3161, 0.6153, 0.1775, 0.6414, 0.1344, 0.5792, 0.1874, 0.6971, 0.3064, 0.6003, 0.3122, 0.617, 0.3933, 0.7011, 0.4043, 0.6971, 0.3064, 0.6909, 0.2086, 0.6525, 0.2283, 0.6003, 0.3122, 0.6153, 0.1775, 0.6525, 0.2283, 0.6909, 0.2086, 0.6893, 0.1728, 0.5792, 0.4525, 0.617, 0.3933, 0.6003, 0.3122, 0.5836, 0.3161, 0.9425, 0.615, 0.9472, 0.5979, 0.9045, 0.5777, 0.8287, 0.8919, 0.748, 0.8837, 0.748, 0.9384, 0.8287, 0.9466, 0.9045, 0.5777, 0.9472, 0.5979, 0.9669, 0.5517, 0.8907, 0.5412, 0.8287, 0.9466, 0.748, 0.9384, 0.7521, 0.9561, 0.7869, 0.9828, 0.1235, 0.9462, 0.1235, 0.889, 0.107, 0.903, 0.1184, 0.9589, 0.9425, 0.615, 0.9667, 0.6162, 0.9472, 0.5979, 0.7991, 0.3581, 0.773, 0.414, 0.8182, 0.4433, 0.8442, 0.3874, 0.7064, 0.8728, 0.7287, 0.7801, 0.6441, 0.8671, 0.7492, 0.3616, 0.7427, 0.3876, 0.773, 0.414, 0.7991, 0.3581, 0.8182, 0.4433, 0.7871, 0.506, 0.8442, 0.4767, 0.8288, 0.4277, 0.9425, 0.615, 0.9669, 0.6558, 0.9667, 0.6162, 0.773, 0.414, 0.7419, 0.4767, 0.7871, 0.506, 0.8182, 0.4433, 0.7427, 0.3876, 0.7235, 0.4265, 0.7419, 0.4767, 0.773, 0.414, 0.9306, 0.3581, 0.8635, 0.4132, 0.9046, 0.4587, 0.9306, 0.4186, 0.9425, 0.615, 0.9095, 0.6357, 0.9669, 0.6558, 0.9249, 0.9274, 0.8541, 0.9312, 0.848, 0.9869, 0.9249, 0.9836, 0.9168, 0.8837, 0.8597, 0.885, 0.8541, 0.9312, 0.9249, 0.9274, 0.8635, 0.4132, 0.8729, 0.5117, 0.9188, 0.4985, 0.9046, 0.4587, 0.9425, 0.615, 0.9045, 0.5777, 0.9095, 0.6357, 0.4027, 0.9037, 0.3057, 0.9051, 0.3061, 0.9589, 0.4036, 0.9589, 0.3887, 0.8567, 0.328, 0.8545, 0.3057, 0.9051, 0.4027, 0.9037, 0.723, 0.6826, 0.6595, 0.691, 0.7287, 0.7801, 0.5572, 0.8695, 0.6441, 0.8671, 0.5689, 0.7765, 0.5738, 0.6793, 0.5689, 0.7765, 0.6144, 0.7823, 0.6251, 0.7372, 0.6144, 0.7823, 0.5689, 0.7765, 0.6441, 0.8671, 0.6426, 0.8138, 0.6426, 0.8138, 0.6441, 0.8671, 0.7287, 0.7801, 0.6793, 0.7778, 0.6793, 0.7778, 0.7287, 0.7801, 0.6595, 0.691, 0.6601, 0.7291, 0.6601, 0.7291, 0.6595, 0.691, 0.5738, 0.6793, 0.6251, 0.7372, 0.9904, 0.2367, 0.9736, 0.161, 0.9101, 0.1788, 0.8714, 0.811, 0.8145, 0.79, 0.789, 0.864, 0.2396, 0.5725, 0.2107, 0.6156, 0.2864, 0.6326, 0.8679, 0.2744, 0.925, 0.3337, 0.925, 0.2565, 0.789, 0.864, 0.8145, 0.79, 0.748, 0.7748, 0.8714, 0.811, 0.8714, 0.6355, 0.8145, 0.79, 0.9736, 0.161, 0.9166, 0.01155, 0.9101, 0.1788, 0.2107, 0.6156, 0.238, 0.7561, 0.2864, 0.6326, 0.3814, 0.8225, 0.3057, 0.6876, 0.315, 0.8347, 0.8145, 0.79, 0.7935, 0.6227, 0.748, 0.7748, 0.9101, 0.1788, 0.9166, 0.01155, 0.8679, 0.02996, 0.9736, 0.161, 0.9904, 0.009869, 0.9166, 0.01155, 0.2107, 0.6156, 0.164, 0.7633, 0.238, 0.7561, 0.3814, 0.8225, 0.3814, 0.6652, 0.3057, 0.6876, 0.8145, 0.79, 0.8714, 0.6355, 0.7935, 0.6227, 0.08776, 0.9901, 0.04234, 0.889, 0.009633, 0.9901, 0.238, 0.7561, 0.196, 0.8761, 0.2864, 0.7908, 0.164, 0.7633, 0.196, 0.8761, 0.238, 0.7561, 0.3814, 0.6652, 0.3216, 0.5725, 0.3057, 0.6876, 0.8714, 0.6355, 0.8389, 0.5412, 0.7935, 0.6227])
_ca = me_cube_001.color_attributes.new('Col', 'BYTE_COLOR', 'CORNER')
_ca.data.foreach_set('color', [1.0, 1.0, 1.0, 1.0, 1.0, 1.0, 1.0, 1.0, 1.0, 1.0, 1.0, 1.0, 1.0, 1.0, 1.0, 1.0, 1.0, 1.0, 1.0, 1.0, 1.0, 1.0, 1.0, 1.0, 1.0, 1.0, 1.0, 1.0, 1.0, 1.0, 1.0, 1.0, 1.0, 1.0, 1.0, 1.0, 1.0, 1.0, 1.0, 1.0, 1.0, 1.0, 1.0, 1.0, 1.0, 1.0, 1.0, 1.0, 1.0, 1.0, 1.0, 1.0, 1.0, 1.0, 1.0, 1.0, 1.0, 1.0, 1.0, 1.0, 1.0, 1.0, 1.0, 1.0, 1.0, 1.0, 1.0, 1.0, 1.0, 1.0, 1.0, 1.0, 1.0, 1.0, 1.0, 1.0, 1.0, 1.0, 1.0, 1.0, 1.0, 1.0, 1.0, 1.0, 1.0, 1.0, 1.0, 1.0, 1.0, 1.0, 1.0, 1.0, 1.0, 1.0, 1.0, 1.0, 1.0, 1.0, 1.0, 1.0, 1.0, 1.0, 1.0, 1.0, 1.0, 1.0, 1.0, 1.0, 1.0, 1.0, 1.0, 1.0, 1.0, 1.0, 1.0, 1.0, 1.0, 1.0, 1.0, 1.0, 1.0, 1.0, 1.0, 1.0, 1.0, 1.0, 1.0, 1.0, 1.0, 1.0, 1.0, 1.0, 1.0, 1.0, 1.0, 1.0, 1.0, 1.0, 1.0, 1.0, 1.0, 1.0, 1.0, 1.0, 1.0, 1.0, 1.0, 1.0, 1.0, 1.0, 1.0, 1.0, 1.0, 1.0, 1.0, 1.0, 1.0, 1.0, 1.0, 1.0, 1.0, 1.0, 1.0, 1.0, 1.0, 1.0, 1.0, 1.0, 1.0, 1.0, 1.0, 1.0, 1.0, 1.0, 1.0, 1.0, 1.0, 1.0, 1.0, 1.0, 1.0, 1.0, 1.0, 1.0, 1.0, 1.0, 1.0, 1.0, 1.0, 1.0, 1.0, 1.0, 1.0, 1.0, 1.0, 1.0, 1.0, 1.0, 1.0, 1.0, 1.0, 1.0, 1.0, 1.0, 1.0, 1.0, 1.0, 1.0, 1.0, 1.0, 1.0, 1.0, 1.0, 1.0, 1.0, 1.0, 1.0, 1.0, 1.0, 1.0, 1.0, 1.0, 1.0, 1.0, 1.0, 1.0, 1.0, 1.0, 1.0, 1.0, 1.0, 1.0, 1.0, 1.0, 1.0, 1.0, 1.0, 1.0, 1.0, 1.0, 1.0, 1.0, 1.0, 1.0, 1.0, 1.0, 1.0, 1.0, 1.0, 1.0, 1.0, 1.0, 1.0, 1.0, 1.0, 1.0, 1.0, 1.0, 1.0, 1.0, 1.0, 1.0, 1.0, 1.0, 1.0, 1.0, 1.0, 1.0, 1.0, 1.0, 1.0, 1.0, 1.0, 1.0, 1.0, 1.0, 1.0, 1.0, 1.0, 1.0, 1.0, 1.0, 1.0, 1.0, 1.0, 1.0, 1.0, 1.0, 1.0, 1.0, 1.0, 1.0, 1.0, 1.0, 1.0, 1.0, 1.0, 1.0, 1.0, 1.0, 1.0, 1.0, 1.0, 1.0, 1.0, 1.0, 1.0, 1.0, 1.0, 1.0, 1.0, 1.0, 1.0, 1.0, 1.0, 1.0, 1.0, 1.0, 1.0, 1.0, 1.0, 1.0, 1.0, 1.0, 1.0, 1.0, 1.0, 1.0, 1.0, 1.0, 1.0, 1.0, 1.0, 1.0, 1.0, 1.0, 1.0, 1.0, 1.0, 1.0, 1.0, 1.0, 1.0, 1.0, 1.0, 1.0, 1.0, 1.0, 1.0, 1.0, 1.0, 1.0, 1.0, 1.0, 1.0, 1.0, 1.0, 1.0, 1.0, 1.0, 1.0, 1.0, 1.0, 1.0, 1.0, 1.0, 1.0, 1.0, 1.0, 1.0, 1.0, 1.0, 1.0, 1.0, 1.0, 1.0, 1.0, 1.0, 1.0, 1.0, 1.0, 1.0, 1.0, 1.0, 1.0, 1.0, 1.0, 1.0, 1.0, 1.0, 1.0, 1.0, 1.0, 1.0, 1.0, 1.0, 1.0, 1.0, 1.0, 1.0, 1.0, 1.0, 1.0, 1.0, 1.0, 1.0, 1.0, 1.0, 1.0, 1.0, 1.0, 1.0, 1.0, 1.0, 1.0, 1.0, 1.0, 1.0, 1.0, 1.0, 1.0, 1.0, 1.0, 1.0, 1.0, 1.0, 1.0, 1.0, 1.0, 1.0, 1.0, 1.0, 1.0, 1.0, 1.0, 1.0, 1.0, 1.0, 1.0, 1.0, 1.0, 1.0, 1.0, 1.0, 1.0, 1.0, 1.0, 1.0, 1.0, 1.0, 1.0, 1.0, 1.0, 1.0, 1.0, 1.0, 1.0, 1.0, 1.0, 1.0, 1.0, 1.0, 1.0, 1.0, 1.0, 1.0, 1.0, 1.0, 1.0, 1.0, 1.0, 1.0, 1.0, 1.0, 1.0, 1.0, 1.0, 1.0, 1.0, 1.0, 1.0, 1.0, 1.0, 1.0, 1.0, 1.0, 1.0, 1.0, 1.0, 1.0, 1.0, 1.0, 1.0, 1.0, 1.0, 1.0, 1.0, 1.0, 1.0, 1.0, 1.0, 1.0, 1.0, 1.0, 1.0, 1.0, 1.0, 1.0, 1.0, 1.0, 1.0, 1.0, 1.0, 1.0, 1.0, 1.0, 1.0, 1.0, 1.0, 1.0, 1.0, 1.0, 1.0, 1.0, 1.0, 1.0, 1.0, 1.0, 1.0, 1.0, 1.0, 1.0, 1.0, 1.0, 1.0, 1.0, 1.0, 1.0, 1.0, 1.0, 1.0, 1.0, 1.0, 1.0, 1.0, 1.0, 1.0, 1.0, 1.0, 1.0, 1.0, 1.0, 1.0, 1.0, 1.0, 1.0, 1.0, 1.0, 1.0, 1.0, 1.0, 1.0, 1.0, 1.0, 1.0, 1.0, 1.0, 1.0, 1.0, 1.0, 1.0, 1.0, 1.0, 1.0, 1.0, 1.0, 1.0, 1.0, 1.0, 1.0, 1.0, 1.0, 1.0, 1.0, 1.0, 1.0, 1.0, 1.0, 1.0, 1.0, 1.0, 1.0, 1.0, 1.0, 1.0, 1.0, 1.0, 1.0, 1.0, 1.0, 1.0, 1.0, 1.0, 1.0, 1.0, 1.0, 1.0, 1.0, 1.0, 1.0, 1.0, 1.0, 1.0, 1.0, 1.0, 1.0, 1.0, 1.0, 1.0, 1.0, 1.0, 1.0, 1.0, 1.0, 1.0, 1.0, 1.0, 1.0, 1.0, 1.0, 1.0, 1.0, 1.0, 1.0, 1.0, 1.0, 1.0, 1.0, 1.0, 1.0, 1.0, 1.0, 1.0, 1.0, 1.0, 1.0, 1.0, 1.0, 1.0, 1.0, 1.0, 1.0, 1.0, 1.0, 1.0, 1.0, 1.0, 1.0, 1.0, 1.0, 1.0, 1.0, 1.0, 1.0, 1.0, 1.0, 1.0, 1.0, 1.0, 1.0, 1.0, 1.0, 1.0, 1.0, 1.0, 1.0, 1.0, 1.0, 1.0, 1.0, 1.0, 1.0, 1.0, 1.0, 1.0, 1.0, 1.0, 1.0, 1.0, 1.0, 1.0, 1.0, 1.0, 1.0, 1.0, 1.0, 1.0, 1.0, 1.0, 1.0, 1.0, 1.0, 1.0, 1.0, 1.0, 1.0, 1.0, 1.0, 1.0, 1.0, 1.0, 1.0, 1.0, 1.0, 1.0, 1.0, 1.0, 1.0, 1.0, 1.0, 1.0, 1.0, 1.0, 1.0, 1.0, 1.0, 1.0, 1.0, 1.0, 1.0, 1.0, 1.0, 1.0, 1.0, 1.0, 1.0, 1.0, 1.0, 1.0, 1.0, 1.0, 1.0, 1.0, 1.0, 1.0, 1.0, 1.0, 1.0, 1.0, 1.0, 1.0, 1.0, 1.0, 1.0, 1.0, 1.0, 1.0, 1.0, 1.0, 1.0, 1.0, 1.0, 1.0, 1.0, 1.0, 1.0, 1.0, 1.0, 1.0, 1.0, 1.0, 1.0, 1.0, 1.0, 1.0, 1.0, 1.0, 1.0, 1.0, 1.0, 1.0, 1.0, 1.0, 1.0, 1.0, 1.0, 1.0, 1.0, 1.0, 1.0, 1.0, 1.0, 1.0, 1.0, 1.0, 1.0, 1.0, 1.0, 1.0, 1.0, 1.0, 1.0, 1.0, 1.0, 1.0, 1.0, 1.0, 1.0, 1.0, 1.0, 1.0, 1.0, 1.0, 1.0, 1.0, 1.0, 1.0, 1.0, 1.0, 1.0, 1.0, 1.0, 1.0, 1.0, 1.0, 1.0, 1.0, 1.0, 1.0, 1.0, 1.0, 1.0, 1.0, 1.0, 1.0, 1.0, 1.0, 1.0, 1.0, 1.0, 1.0, 1.0, 1.0, 1.0, 1.0, 1.0, 1.0, 1.0, 1.0, 1.0, 1.0, 1.0, 1.0, 1.0, 1.0, 1.0, 1.0, 1.0, 1.0, 1.0, 1.0, 1.0, 1.0, 1.0, 1.0, 1.0, 1.0, 1.0, 1.0, 1.0, 1.0, 1.0, 1.0, 1.0, 1.0, 1.0, 1.0, 1.0, 1.0, 1.0, 1.0, 1.0, 1.0, 1.0, 1.0, 1.0, 1.0, 1.0, 1.0, 1.0, 1.0, 1.0, 1.0, 1.0, 1.0, 1.0, 1.0, 1.0, 1.0, 1.0, 1.0, 1.0, 1.0, 1.0, 1.0, 1.0, 1.0, 1.0, 1.0, 1.0, 1.0, 1.0, 1.0, 1.0, 1.0, 1.0, 1.0, 1.0, 1.0, 1.0, 1.0, 1.0, 1.0, 1.0, 1.0, 1.0, 1.0, 1.0, 1.0, 1.0, 1.0, 1.0, 1.0, 1.0, 1.0, 1.0, 1.0, 1.0, 1.0, 1.0, 1.0, 1.0, 1.0, 1.0, 1.0, 1.0, 1.0, 1.0, 1.0, 1.0, 1.0, 1.0, 1.0, 1.0, 1.0, 1.0, 1.0, 1.0, 1.0, 1.0, 1.0, 1.0, 1.0, 1.0, 1.0, 1.0, 1.0, 1.0, 1.0, 1.0, 1.0, 1.0, 1.0, 1.0, 1.0, 1.0, 1.0, 1.0, 1.0, 1.0, 1.0, 1.0, 1.0, 1.0, 1.0, 1.0, 1.0, 1.0, 1.0, 1.0, 1.0, 1.0, 1.0, 1.0, 1.0, 1.0, 1.0, 1.0, 1.0, 1.0, 1.0, 1.0, 1.0, 1.0, 1.0, 1.0, 1.0, 1.0, 1.0, 1.0, 1.0, 1.0, 1.0, 1.0, 1.0, 1.0, 1.0, 1.0, 1.0, 1.0, 1.0, 1.0, 1.0, 1.0, 1.0, 1.0, 1.0, 1.0, 1.0, 1.0, 1.0, 1.0, 1.0, 1.0, 1.0, 1.0, 1.0, 1.0, 1.0, 1.0, 1.0, 1.0, 1.0, 1.0, 1.0, 1.0, 1.0, 1.0, 1.0, 1.0, 1.0, 1.0, 1.0, 1.0, 1.0, 1.0, 1.0, 1.0, 1.0, 1.0, 1.0, 1.0, 1.0, 1.0, 1.0, 1.0, 1.0, 1.0, 1.0, 1.0, 1.0, 1.0, 1.0, 1.0, 1.0, 1.0, 1.0, 1.0, 1.0, 1.0, 1.0, 1.0, 1.0, 1.0, 1.0, 1.0, 1.0, 1.0, 1.0, 1.0, 1.0, 1.0, 1.0, 1.0, 1.0, 1.0, 1.0, 1.0, 1.0, 1.0, 1.0, 1.0, 1.0, 1.0, 1.0, 1.0, 1.0, 1.0, 1.0, 1.0, 1.0, 1.0, 1.0, 1.0, 1.0, 1.0, 1.0, 1.0, 1.0, 1.0, 1.0, 1.0, 1.0, 1.0, 1.0, 1.0, 1.0, 1.0, 1.0, 1.0, 1.0, 1.0, 1.0, 1.0, 1.0, 1.0, 1.0, 1.0, 1.0, 1.0, 1.0, 1.0, 1.0, 1.0, 1.0, 1.0, 1.0, 1.0, 1.0, 1.0, 1.0, 1.0, 1.0, 1.0, 1.0, 1.0, 1.0, 1.0, 1.0, 1.0, 1.0, 1.0, 1.0, 1.0, 1.0, 1.0, 1.0, 1.0, 1.0, 1.0, 1.0, 1.0, 1.0, 1.0, 1.0, 1.0, 1.0, 1.0, 1.0, 1.0, 1.0, 1.0, 1.0, 1.0, 1.0, 1.0, 1.0, 1.0, 1.0, 1.0, 1.0, 1.0, 1.0, 1.0, 1.0, 1.0, 1.0, 1.0, 1.0, 1.0, 1.0, 1.0, 1.0, 1.0, 1.0, 1.0, 1.0, 1.0, 1.0, 1.0, 1.0, 1.0, 1.0, 1.0, 1.0, 1.0, 1.0, 1.0, 1.0, 1.0, 1.0, 1.0, 1.0, 1.0, 1.0, 1.0, 1.0, 1.0, 1.0, 1.0, 1.0, 1.0, 1.0, 1.0, 1.0, 1.0, 1.0, 1.0, 1.0, 1.0, 1.0, 1.0, 1.0, 1.0, 1.0, 1.0, 1.0, 1.0, 1.0, 1.0, 1.0, 1.0, 1.0, 1.0, 1.0, 1.0, 1.0, 1.0, 1.0, 1.0, 1.0, 1.0, 1.0, 1.0, 1.0, 1.0, 1.0, 1.0, 1.0, 1.0, 1.0, 1.0, 1.0, 1.0, 1.0, 1.0, 1.0, 1.0, 1.0, 1.0, 1.0, 1.0, 1.0, 1.0, 1.0, 1.0, 1.0, 1.0, 1.0, 1.0, 1.0, 1.0, 1.0, 1.0, 1.0, 1.0, 1.0, 1.0, 1.0, 1.0, 1.0, 1.0, 1.0, 1.0, 1.0, 1.0, 1.0, 1.0, 1.0, 1.0, 1.0, 1.0, 1.0, 1.0, 1.0, 1.0, 1.0, 1.0, 1.0, 1.0, 1.0, 1.0, 1.0, 1.0, 1.0, 1.0, 1.0, 1.0, 1.0, 1.0, 1.0, 1.0, 1.0, 1.0, 1.0, 1.0, 1.0, 1.0, 1.0, 1.0, 1.0, 1.0, 1.0, 1.0, 1.0, 1.0, 1.0, 1.0, 1.0, 1.0, 1.0, 1.0, 1.0, 1.0, 1.0, 1.0, 1.0, 1.0, 1.0, 1.0, 1.0, 1.0, 1.0, 1.0, 1.0, 1.0, 1.0, 1.0, 1.0, 1.0, 1.0, 1.0, 1.0, 1.0, 1.0, 1.0, 1.0, 1.0, 1.0, 1.0, 1.0, 1.0, 1.0, 1.0, 1.0, 1.0, 1.0, 1.0, 1.0, 1.0, 1.0, 1.0, 1.0, 1.0, 1.0, 1.0, 1.0, 1.0, 1.0, 1.0, 1.0, 1.0, 1.0, 1.0, 1.0, 1.0, 1.0, 1.0, 1.0, 1.0, 1.0, 1.0, 1.0, 1.0, 1.0, 1.0, 1.0, 1.0, 1.0, 1.0, 1.0, 1.0, 1.0, 1.0, 1.0, 1.0, 1.0, 1.0, 1.0, 1.0, 1.0, 1.0, 1.0, 1.0, 1.0, 1.0, 1.0, 1.0, 1.0, 1.0, 1.0, 1.0, 1.0, 1.0, 1.0, 1.0, 1.0, 1.0, 1.0, 1.0, 1.0, 1.0, 1.0, 1.0, 1.0, 1.0, 1.0, 1.0, 1.0, 1.0, 1.0, 1.0, 1.0, 1.0, 1.0, 1.0, 1.0, 1.0, 1.0, 1.0, 1.0, 1.0, 1.0, 1.0, 1.0, 1.0, 1.0, 1.0, 1.0, 1.0, 1.0, 1.0, 1.0, 1.0, 1.0, 1.0, 1.0, 1.0, 1.0, 1.0, 1.0, 1.0, 1.0, 1.0, 1.0, 1.0, 1.0, 1.0, 1.0, 1.0, 1.0, 1.0, 1.0, 1.0, 1.0, 1.0, 1.0, 1.0, 1.0, 1.0, 1.0, 1.0, 1.0, 1.0, 1.0, 1.0, 1.0, 1.0, 1.0, 1.0, 1.0, 1.0, 1.0, 1.0, 1.0, 1.0, 1.0, 1.0, 1.0, 1.0, 1.0, 1.0, 1.0, 1.0, 1.0, 1.0, 1.0, 1.0, 1.0, 1.0, 1.0, 1.0, 1.0, 1.0, 1.0, 1.0, 1.0, 1.0, 1.0, 1.0, 1.0, 1.0, 1.0, 1.0, 1.0, 1.0, 1.0, 1.0, 1.0, 1.0, 1.0, 1.0, 1.0, 1.0, 1.0, 1.0, 1.0, 1.0, 1.0, 1.0, 1.0, 1.0, 1.0, 1.0, 1.0, 1.0, 1.0, 1.0, 1.0, 1.0, 1.0, 1.0, 1.0, 1.0, 1.0, 1.0, 1.0, 1.0, 1.0, 1.0, 1.0, 1.0, 1.0, 1.0, 1.0, 1.0, 1.0, 1.0, 1.0, 1.0, 1.0, 1.0, 1.0, 1.0, 1.0, 1.0, 1.0, 1.0, 1.0, 1.0, 1.0, 1.0, 1.0, 1.0, 1.0, 1.0, 1.0, 1.0, 1.0, 1.0, 1.0, 1.0, 1.0, 1.0, 1.0, 1.0, 1.0, 1.0, 1.0, 1.0, 1.0, 1.0, 1.0, 1.0, 1.0, 1.0, 1.0, 1.0, 1.0, 1.0, 1.0, 1.0, 1.0, 1.0, 1.0, 1.0, 1.0, 1.0, 1.0, 1.0, 1.0, 1.0, 1.0, 1.0, 1.0, 1.0, 1.0, 1.0, 1.0, 1.0, 1.0, 1.0, 1.0, 1.0, 1.0, 1.0, 1.0, 1.0, 1.0, 1.0, 1.0, 1.0, 1.0, 1.0, 1.0, 1.0, 1.0, 1.0, 1.0, 1.0, 1.0, 1.0, 1.0, 1.0, 1.0, 1.0, 1.0, 1.0, 1.0, 1.0, 1.0, 1.0, 1.0, 1.0, 1.0, 1.0, 1.0, 1.0, 1.0, 1.0, 1.0, 1.0, 1.0, 1.0, 1.0, 1.0, 1.0, 1.0, 1.0, 1.0, 1.0, 1.0, 1.0, 1.0, 1.0, 1.0, 1.0, 1.0, 1.0, 1.0, 1.0, 1.0, 1.0, 1.0, 1.0, 1.0, 1.0, 1.0, 1.0, 1.0, 1.0, 1.0, 1.0, 1.0, 1.0, 1.0, 1.0, 1.0, 1.0, 1.0, 1.0, 1.0, 1.0, 1.0, 1.0, 1.0, 1.0, 1.0, 1.0, 1.0, 1.0, 1.0, 1.0, 1.0, 1.0, 1.0, 1.0, 1.0, 1.0, 1.0, 1.0, 1.0, 1.0, 1.0, 1.0, 1.0, 1.0, 1.0, 1.0, 1.0, 1.0, 1.0, 1.0, 1.0, 1.0, 1.0, 1.0, 1.0, 1.0, 1.0, 1.0, 1.0, 1.0, 1.0, 1.0, 1.0, 1.0, 1.0, 1.0, 1.0, 1.0, 1.0, 1.0, 1.0, 1.0, 1.0, 1.0, 1.0, 1.0, 1.0, 1.0, 1.0, 1.0, 1.0, 1.0, 1.0, 1.0, 1.0, 1.0, 1.0, 1.0, 1.0, 1.0, 1.0, 1.0, 1.0, 1.0, 1.0, 1.0, 1.0, 1.0, 1.0, 1.0, 1.0, 1.0, 1.0, 1.0, 1.0, 1.0, 1.0, 1.0, 1.0, 1.0, 1.0, 1.0, 1.0, 1.0, 1.0, 1.0, 1.0, 1.0, 1.0, 1.0, 1.0, 1.0, 1.0, 1.0, 1.0, 1.0, 1.0, 1.0, 1.0, 1.0, 1.0, 1.0, 1.0, 1.0, 1.0, 1.0, 1.0, 1.0, 1.0, 1.0, 1.0, 1.0, 1.0, 1.0, 1.0, 1.0, 1.0, 1.0, 1.0, 1.0, 1.0, 1.0, 1.0, 1.0, 1.0, 1.0, 1.0, 1.0, 1.0, 1.0, 1.0, 1.0, 1.0, 1.0, 1.0, 1.0, 1.0, 1.0, 1.0, 1.0, 1.0, 1.0, 1.0, 1.0, 1.0, 1.0, 1.0, 1.0, 1.0, 1.0, 1.0, 1.0, 1.0, 1.0, 1.0, 1.0, 1.0, 1.0, 1.0, 1.0, 1.0, 1.0, 1.0, 1.0, 1.0, 1.0, 1.0, 1.0, 1.0, 1.0, 1.0, 1.0, 1.0, 1.0, 1.0, 1.0, 1.0, 1.0, 1.0, 1.0, 1.0, 1.0, 1.0, 1.0, 1.0, 1.0, 1.0, 1.0, 1.0, 1.0, 1.0, 1.0, 1.0, 1.0, 1.0, 1.0, 1.0, 1.0, 1.0, 1.0, 1.0, 1.0, 1.0, 1.0, 1.0, 1.0, 1.0, 1.0, 1.0, 1.0, 1.0, 1.0, 1.0, 1.0, 1.0, 1.0, 1.0, 1.0, 1.0, 1.0, 1.0, 1.0, 1.0, 1.0, 1.0, 1.0, 1.0, 1.0, 1.0, 1.0, 1.0, 1.0, 1.0, 1.0, 1.0, 1.0, 1.0, 1.0, 1.0, 1.0, 1.0, 1.0, 1.0, 1.0, 1.0, 1.0, 1.0, 1.0, 1.0, 1.0, 1.0, 1.0, 1.0, 1.0, 1.0, 1.0, 1.0, 1.0, 1.0, 1.0, 1.0, 1.0, 1.0, 1.0, 1.0, 1.0, 1.0, 1.0, 1.0, 1.0, 1.0, 1.0, 1.0, 1.0, 1.0, 1.0, 1.0, 1.0, 1.0, 1.0, 1.0, 1.0, 1.0, 1.0, 1.0, 1.0, 1.0, 1.0, 1.0, 1.0, 1.0, 1.0, 1.0, 1.0, 1.0, 1.0, 1.0, 1.0, 1.0, 1.0, 1.0, 1.0, 1.0, 1.0, 1.0, 1.0, 1.0, 1.0, 1.0, 1.0, 1.0, 1.0, 1.0, 1.0, 1.0, 1.0, 1.0, 1.0, 1.0, 1.0, 1.0, 1.0, 1.0, 1.0, 1.0, 1.0, 1.0, 1.0, 1.0, 1.0, 1.0, 1.0, 1.0, 1.0, 1.0, 1.0, 1.0, 1.0, 1.0, 1.0, 1.0, 1.0, 1.0, 1.0, 1.0, 1.0, 1.0, 1.0, 1.0, 1.0, 1.0, 1.0, 1.0, 1.0, 1.0, 1.0, 1.0, 1.0, 1.0, 1.0, 1.0, 1.0, 1.0, 1.0, 1.0, 1.0, 1.0, 1.0, 1.0, 1.0, 1.0, 1.0, 1.0, 1.0, 1.0, 1.0, 1.0, 1.0, 1.0, 1.0, 1.0, 1.0, 1.0, 1.0, 1.0, 1.0, 1.0, 1.0, 1.0, 1.0, 1.0, 1.0, 1.0, 1.0, 1.0, 1.0, 1.0, 1.0, 1.0, 1.0, 1.0, 1.0, 1.0, 1.0, 1.0, 1.0, 1.0, 1.0, 1.0, 1.0, 1.0, 1.0, 1.0, 1.0, 1.0, 1.0, 1.0, 1.0, 1.0, 1.0, 1.0, 1.0, 1.0, 1.0, 1.0, 1.0, 1.0, 1.0, 1.0, 1.0, 1.0, 1.0, 1.0, 1.0, 1.0, 1.0, 1.0, 1.0, 1.0, 1.0, 1.0, 1.0, 1.0, 1.0, 1.0, 1.0, 1.0, 1.0, 1.0, 1.0, 1.0, 1.0, 1.0, 1.0, 1.0, 1.0, 1.0, 1.0, 1.0, 1.0, 1.0, 1.0, 1.0, 1.0, 1.0, 1.0, 1.0, 1.0, 1.0, 1.0, 1.0, 1.0, 1.0, 1.0, 1.0, 1.0, 1.0, 1.0, 1.0, 1.0, 1.0, 1.0, 1.0, 1.0, 1.0, 1.0, 1.0, 1.0, 1.0, 1.0, 1.0, 1.0, 1.0, 1.0, 1.0, 1.0, 1.0, 1.0, 1.0, 1.0, 1.0, 1.0, 1.0, 1.0, 1.0, 1.0, 1.0, 1.0, 1.0, 1.0, 1.0, 1.0, 1.0, 1.0, 1.0, 1.0, 1.0, 1.0, 1.0, 1.0, 1.0, 1.0, 1.0, 1.0, 1.0, 1.0, 1.0, 1.0, 1.0, 1.0, 1.0, 1.0, 1.0, 1.0, 1.0, 1.0, 1.0, 1.0, 1.0, 1.0, 1.0, 1.0, 1.0, 1.0, 1.0, 1.0, 1.0, 1.0, 1.0, 1.0, 1.0, 1.0, 1.0, 1.0, 1.0, 1.0, 1.0, 1.0, 1.0, 1.0, 1.0, 1.0, 1.0, 1.0, 1.0, 1.0, 1.0, 1.0, 1.0, 1.0, 1.0, 1.0, 1.0, 1.0, 1.0, 1.0, 1.0, 1.0, 1.0, 1.0, 1.0, 1.0, 1.0, 1.0, 1.0, 1.0, 1.0, 1.0, 1.0, 1.0, 1.0, 1.0, 1.0, 1.0, 1.0, 1.0, 1.0, 1.0, 1.0, 1.0, 1.0, 1.0, 1.0, 1.0, 1.0, 1.0, 1.0, 1.0, 1.0, 1.0, 1.0, 1.0, 1.0, 1.0, 1.0, 1.0, 1.0, 1.0, 1.0, 1.0, 1.0, 1.0, 1.0, 1.0, 1.0, 1.0, 1.0, 1.0, 1.0, 1.0, 1.0, 1.0, 1.0, 1.0, 1.0, 1.0, 1.0, 1.0, 1.0, 1.0, 1.0, 1.0, 1.0, 1.0, 1.0, 1.0, 1.0, 1.0, 1.0, 1.0, 1.0, 1.0, 1.0, 1.0, 1.0, 1.0, 1.0, 1.0, 1.0, 1.0, 1.0, 1.0, 1.0, 1.0, 1.0, 1.0, 1.0, 1.0, 1.0, 1.0, 1.0, 1.0, 1.0, 1.0, 1.0, 1.0, 1.0, 1.0, 1.0, 1.0, 1.0, 1.0, 1.0, 1.0, 1.0, 1.0, 1.0, 1.0, 1.0, 1.0, 1.0, 1.0, 1.0, 1.0, 1.0, 1.0, 1.0, 1.0, 1.0, 1.0, 1.0, 1.0, 1.0, 1.0, 1.0, 1.0, 1.0, 1.0, 1.0, 1.0, 1.0, 1.0, 1.0, 1.0, 1.0, 1.0, 1.0, 1.0, 1.0, 1.0, 1.0, 1.0, 1.0, 1.0, 1.0, 1.0, 1.0, 1.0, 1.0, 1.0, 1.0, 1.0, 1.0, 1.0, 1.0, 1.0, 1.0, 1.0, 1.0, 1.0, 1.0, 1.0, 1.0, 1.0, 1.0, 1.0, 1.0, 1.0, 1.0, 1.0, 1.0, 1.0, 1.0, 1.0, 1.0, 1.0, 1.0, 1.0, 1.0, 1.0, 1.0, 1.0, 1.0, 1.0, 1.0, 1.0, 1.0, 1.0, 1.0, 1.0, 1.0, 1.0, 1.0, 1.0, 1.0, 1.0, 1.0, 1.0, 1.0, 1.0, 1.0, 1.0, 1.0, 1.0, 1.0, 1.0, 1.0, 1.0, 1.0, 1.0, 1.0, 1.0, 1.0, 1.0, 1.0, 1.0, 1.0, 1.0, 1.0, 1.0, 1.0, 1.0, 1.0, 1.0, 1.0, 1.0, 1.0, 1.0, 1.0, 1.0, 1.0, 1.0, 1.0, 1.0, 1.0, 1.0, 1.0, 1.0, 1.0, 1.0, 1.0, 1.0, 1.0, 1.0, 1.0, 1.0, 1.0, 1.0, 1.0, 1.0, 1.0, 1.0, 1.0, 1.0, 1.0, 1.0, 1.0, 1.0, 1.0, 1.0, 1.0, 1.0, 1.0, 1.0, 1.0, 1.0, 1.0, 1.0, 1.0, 1.0, 1.0, 1.0, 1.0, 1.0, 1.0, 1.0, 1.0, 1.0, 1.0, 1.0, 1.0, 1.0, 1.0, 1.0, 1.0, 1.0, 1.0, 1.0, 1.0, 1.0, 1.0, 1.0, 1.0, 1.0, 1.0, 1.0, 1.0, 1.0, 1.0, 1.0, 1.0, 1.0, 1.0, 1.0, 1.0, 1.0, 1.0, 1.0, 1.0, 1.0, 1.0, 1.0, 1.0, 1.0, 1.0, 1.0, 1.0, 1.0, 1.0, 1.0, 1.0, 1.0, 1.0, 1.0, 1.0, 1.0, 1.0, 1.0, 1.0, 1.0, 1.0, 1.0, 1.0, 1.0, 1.0, 1.0, 1.0, 1.0, 1.0, 1.0, 1.0, 1.0, 1.0, 1.0, 1.0, 1.0, 1.0, 1.0, 1.0, 1.0, 1.0, 1.0, 1.0, 1.0, 1.0, 1.0, 1.0, 1.0, 1.0, 1.0, 1.0, 1.0, 1.0, 1.0, 1.0, 1.0, 1.0, 1.0, 1.0, 1.0, 1.0, 1.0, 1.0, 1.0, 1.0, 1.0, 1.0, 1.0, 1.0, 1.0, 1.0, 1.0, 1.0, 1.0, 1.0, 1.0, 1.0, 1.0, 1.0, 1.0, 1.0, 1.0, 1.0, 1.0, 1.0, 1.0, 1.0, 1.0, 1.0, 1.0, 1.0, 1.0, 1.0, 1.0, 1.0, 1.0, 1.0, 1.0, 1.0, 1.0, 1.0, 1.0, 1.0, 1.0, 1.0, 1.0, 1.0, 1.0, 1.0, 1.0, 1.0, 1.0, 1.0, 1.0, 1.0, 1.0, 1.0, 1.0, 1.0, 1.0, 1.0, 1.0, 1.0, 1.0, 1.0, 1.0, 1.0, 1.0, 1.0, 1.0, 1.0, 1.0, 1.0, 1.0, 1.0, 1.0, 1.0, 1.0, 1.0, 1.0, 1.0, 1.0, 1.0, 1.0, 1.0, 1.0, 1.0, 1.0, 1.0, 1.0, 1.0, 1.0, 1.0, 1.0, 1.0, 1.0, 1.0, 1.0, 1.0, 1.0, 1.0, 1.0, 1.0, 1.0, 1.0, 1.0, 1.0, 1.0, 1.0, 1.0, 1.0, 1.0, 1.0, 1.0, 1.0, 1.0, 1.0, 1.0, 1.0, 1.0, 1.0, 1.0, 1.0, 1.0, 1.0, 1.0, 1.0, 1.0, 1.0, 1.0, 1.0, 1.0, 1.0, 1.0, 1.0, 1.0, 1.0, 1.0, 1.0, 1.0, 1.0, 1.0, 1.0, 1.0, 1.0, 1.0, 1.0, 1.0, 1.0, 1.0, 1.0, 1.0, 1.0, 1.0, 1.0, 1.0, 1.0, 1.0, 1.0, 1.0, 1.0, 1.0, 1.0, 1.0, 1.0, 1.0, 1.0, 1.0, 1.0, 1.0, 1.0, 1.0, 1.0, 1.0, 1.0, 1.0, 1.0, 1.0, 1.0, 1.0, 1.0, 1.0, 1.0, 1.0, 1.0, 1.0, 1.0, 1.0, 1.0, 1.0, 1.0, 1.0, 1.0, 1.0, 1.0, 1.0, 1.0, 1.0, 1.0, 1.0, 1.0, 1.0, 1.0, 1.0, 1.0, 1.0, 1.0, 1.0, 1.0, 1.0, 1.0, 1.0, 1.0, 1.0, 1.0, 1.0, 1.0, 1.0, 1.0, 1.0, 1.0, 1.0, 1.0, 1.0, 1.0, 1.0, 1.0, 1.0, 1.0, 1.0, 1.0, 1.0, 1.0, 1.0, 1.0, 1.0, 1.0, 1.0, 1.0, 1.0, 1.0, 1.0, 1.0, 1.0, 1.0, 1.0, 1.0, 1.0, 1.0, 1.0, 1.0, 1.0, 1.0, 1.0, 1.0, 1.0, 1.0, 1.0, 1.0, 1.0, 1.0, 1.0, 1.0, 1.0, 1.0, 1.0, 1.0, 1.0, 1.0, 1.0, 1.0, 1.0, 1.0, 1.0, 1.0, 1.0, 1.0, 1.0, 1.0, 1.0, 1.0, 1.0, 1.0, 1.0, 1.0, 1.0, 1.0, 1.0, 1.0, 1.0, 1.0, 1.0, 1.0, 1.0, 1.0, 1.0, 1.0, 1.0, 1.0, 1.0, 1.0, 1.0, 1.0, 1.0, 1.0, 1.0, 1.0, 1.0, 1.0, 1.0, 1.0, 1.0, 1.0, 1.0, 1.0, 1.0, 1.0, 1.0, 1.0, 1.0, 1.0, 1.0, 1.0, 1.0, 1.0, 1.0, 1.0, 1.0, 1.0, 1.0, 1.0, 1.0, 1.0, 1.0, 1.0, 1.0, 1.0, 1.0, 1.0, 1.0, 1.0, 1.0, 1.0, 1.0, 1.0, 1.0, 1.0, 1.0, 1.0, 1.0, 1.0, 1.0, 1.0, 1.0, 1.0, 1.0, 1.0, 1.0, 1.0, 1.0, 1.0, 1.0, 1.0, 1.0, 1.0, 1.0, 1.0, 1.0, 1.0, 1.0, 1.0, 1.0, 1.0, 1.0, 1.0, 1.0, 1.0, 1.0, 1.0, 1.0, 1.0, 1.0, 1.0, 1.0, 1.0, 1.0, 1.0, 1.0, 1.0, 1.0, 1.0, 1.0, 1.0, 1.0, 1.0, 1.0, 1.0, 1.0, 1.0, 1.0, 1.0, 1.0, 1.0, 1.0, 1.0, 1.0, 1.0, 1.0, 1.0, 1.0, 1.0, 1.0, 1.0, 1.0, 1.0, 1.0, 1.0, 1.0, 1.0, 1.0, 1.0, 1.0, 1.0, 1.0, 1.0, 1.0, 1.0, 1.0, 1.0, 1.0, 1.0, 1.0, 1.0, 1.0, 1.0, 1.0, 1.0, 1.0, 1.0, 1.0, 1.0, 1.0, 1.0, 1.0, 1.0, 1.0, 1.0, 1.0, 1.0, 1.0, 1.0, 1.0, 1.0, 1.0, 1.0, 1.0, 1.0, 1.0, 1.0, 1.0, 1.0, 1.0, 1.0, 1.0, 1.0, 1.0, 1.0, 1.0, 1.0, 1.0, 1.0, 1.0, 1.0, 1.0, 1.0, 1.0, 1.0, 1.0, 1.0, 1.0, 1.0, 1.0, 1.0, 1.0, 1.0, 1.0, 1.0, 1.0, 1.0, 1.0, 1.0, 1.0, 1.0, 1.0, 1.0, 1.0, 1.0, 1.0, 1.0, 1.0, 1.0, 1.0, 1.0, 1.0, 1.0, 1.0, 1.0, 1.0, 1.0, 1.0, 1.0, 1.0, 1.0, 1.0, 1.0, 1.0, 1.0, 1.0, 1.0, 1.0, 1.0, 1.0, 1.0, 1.0, 1.0, 1.0, 1.0, 1.0, 1.0, 1.0, 1.0, 1.0, 1.0, 1.0, 1.0, 1.0, 1.0, 1.0, 1.0, 1.0, 1.0, 1.0, 1.0, 1.0, 1.0, 1.0, 1.0, 1.0, 1.0, 1.0, 1.0, 1.0, 1.0, 1.0, 1.0, 1.0, 1.0, 1.0, 1.0, 1.0, 1.0, 1.0, 1.0, 1.0, 1.0, 1.0, 1.0, 1.0, 1.0, 1.0, 1.0, 1.0, 1.0, 1.0, 1.0, 1.0, 1.0, 1.0, 1.0, 1.0, 1.0, 1.0, 1.0, 1.0, 1.0, 1.0, 1.0, 1.0, 1.0, 1.0, 1.0, 1.0, 1.0, 1.0, 1.0, 1.0, 1.0, 1.0, 1.0, 1.0, 1.0, 1.0, 1.0, 1.0, 1.0, 1.0, 1.0, 1.0, 1.0, 1.0, 1.0, 1.0, 1.0, 1.0, 1.0, 1.0, 1.0, 1.0, 1.0, 1.0, 1.0, 1.0, 1.0, 1.0, 1.0, 1.0, 1.0, 1.0, 1.0, 1.0, 1.0, 1.0, 1.0, 1.0, 1.0, 1.0, 1.0, 1.0, 1.0, 1.0, 1.0, 1.0, 1.0, 1.0, 1.0, 1.0, 1.0, 1.0, 1.0, 1.0, 1.0, 1.0, 1.0, 1.0, 1.0, 1.0, 1.0, 1.0, 1.0, 1.0, 1.0, 1.0, 1.0, 1.0, 1.0, 1.0, 1.0, 1.0, 1.0, 1.0, 1.0, 1.0, 1.0, 1.0, 1.0, 1.0, 1.0, 1.0, 1.0, 1.0, 1.0, 1.0, 1.0, 1.0, 1.0, 1.0, 1.0, 1.0, 1.0, 1.0, 1.0, 1.0, 1.0, 1.0, 1.0, 1.0, 1.0, 1.0, 1.0, 1.0, 1.0, 1.0, 1.0, 1.0, 1.0, 1.0, 1.0, 1.0, 1.0, 1.0, 1.0, 1.0, 1.0, 1.0, 1.0, 1.0, 1.0, 1.0, 1.0, 1.0, 1.0, 1.0, 1.0, 1.0, 1.0, 1.0, 1.0, 1.0, 1.0, 1.0, 1.0, 1.0, 1.0, 1.0, 1.0, 1.0, 1.0, 1.0, 1.0, 1.0, 1.0, 1.0, 1.0, 1.0, 1.0, 1.0, 1.0, 1.0, 1.0, 1.0, 1.0, 1.0, 1.0, 1.0, 1.0, 1.0, 1.0, 1.0, 1.0, 1.0, 1.0, 1.0, 1.0, 1.0, 1.0, 1.0, 1.0, 1.0, 1.0, 1.0, 1.0, 1.0, 1.0, 1.0, 1.0, 1.0, 1.0, 1.0, 1.0, 1.0, 1.0, 1.0, 1.0, 1.0, 1.0, 1.0, 1.0, 1.0, 1.0, 1.0, 1.0, 1.0, 1.0, 1.0, 1.0, 1.0, 1.0, 1.0, 1.0, 1.0, 1.0, 1.0, 1.0, 1.0, 1.0, 1.0, 1.0, 1.0, 1.0, 1.0, 1.0, 1.0, 1.0, 1.0, 1.0, 1.0, 1.0, 1.0, 1.0, 1.0, 1.0, 1.0, 1.0, 1.0, 1.0, 1.0, 1.0, 1.0, 1.0, 1.0, 1.0, 1.0, 1.0, 1.0, 1.0, 1.0, 1.0, 1.0, 1.0, 1.0, 1.0, 1.0, 1.0, 1.0, 1.0, 1.0, 1.0, 1.0, 1.0, 1.0, 1.0, 1.0, 1.0, 1.0, 1.0, 1.0, 1.0, 1.0, 1.0, 1.0, 1.0, 1.0, 1.0, 1.0, 1.0, 1.0, 1.0, 1.0, 1.0, 1.0, 1.0, 1.0, 1.0, 1.0, 1.0, 1.0, 1.0, 1.0, 1.0, 1.0, 1.0, 1.0, 1.0, 1.0, 1.0, 1.0, 1.0, 1.0, 1.0, 1.0, 1.0, 1.0, 1.0, 1.0, 1.0, 1.0, 1.0, 1.0, 1.0, 1.0, 1.0, 1.0, 1.0, 1.0, 1.0, 1.0, 1.0, 1.0, 1.0, 1.0, 1.0, 1.0, 1.0, 1.0, 1.0, 1.0, 1.0, 1.0, 1.0, 1.0, 1.0, 1.0, 1.0, 1.0, 1.0, 1.0, 1.0, 1.0, 1.0, 1.0, 1.0, 1.0, 1.0, 1.0, 1.0, 1.0, 1.0, 1.0, 1.0, 1.0, 1.0, 1.0, 1.0, 1.0, 1.0, 1.0, 1.0, 1.0, 1.0, 1.0, 1.0, 1.0, 1.0, 1.0, 1.0, 1.0, 1.0, 1.0, 1.0, 1.0, 1.0, 1.0, 1.0, 1.0, 1.0, 1.0, 1.0, 1.0, 1.0, 1.0, 1.0, 1.0, 1.0, 1.0, 1.0, 1.0, 1.0, 1.0, 1.0, 1.0, 1.0, 1.0, 1.0, 1.0, 1.0, 1.0, 1.0, 1.0, 1.0, 1.0, 1.0, 1.0, 1.0, 1.0, 1.0, 1.0, 1.0, 1.0, 1.0, 1.0, 1.0, 1.0, 1.0, 1.0, 1.0, 1.0, 1.0, 1.0, 1.0, 1.0, 1.0, 1.0, 1.0, 1.0, 1.0, 1.0, 1.0, 1.0, 1.0, 1.0, 1.0, 1.0, 1.0, 1.0, 1.0, 1.0, 1.0, 1.0, 1.0, 1.0, 1.0, 1.0, 1.0, 1.0, 1.0, 1.0, 1.0, 1.0, 1.0, 1.0, 1.0, 1.0, 1.0, 1.0, 1.0, 1.0, 1.0, 1.0, 1.0, 1.0, 1.0, 1.0, 1.0, 1.0, 1.0, 1.0, 1.0, 1.0, 1.0, 1.0, 1.0, 1.0, 1.0, 1.0, 1.0, 1.0, 1.0, 1.0, 1.0, 1.0, 1.0, 1.0, 1.0, 1.0, 1.0, 1.0, 1.0, 1.0, 1.0, 1.0, 1.0, 1.0, 1.0, 1.0, 1.0, 1.0, 1.0, 1.0, 1.0, 1.0, 1.0, 1.0, 1.0, 1.0, 1.0, 1.0, 1.0, 1.0, 1.0, 1.0, 1.0, 1.0, 1.0, 1.0, 1.0, 1.0, 1.0, 1.0, 1.0, 1.0, 1.0, 1.0, 1.0, 1.0, 1.0, 1.0, 1.0, 1.0, 1.0, 1.0, 1.0, 1.0, 1.0, 1.0, 1.0, 1.0, 1.0, 1.0, 1.0, 1.0, 1.0, 1.0, 1.0, 1.0, 1.0, 1.0, 1.0, 1.0, 1.0, 1.0, 1.0, 1.0, 1.0, 1.0, 1.0, 1.0, 1.0, 1.0, 1.0, 1.0, 1.0, 1.0, 1.0, 1.0, 1.0, 1.0, 1.0, 1.0, 1.0, 1.0, 1.0, 1.0, 1.0, 1.0, 1.0, 1.0, 1.0, 1.0, 1.0, 1.0, 1.0, 1.0, 1.0, 1.0, 1.0, 1.0, 1.0, 1.0, 1.0, 1.0, 1.0, 1.0, 1.0, 1.0, 1.0, 1.0, 1.0, 1.0, 1.0, 1.0, 1.0, 1.0, 1.0, 1.0, 1.0, 1.0, 1.0, 1.0, 1.0, 1.0, 1.0, 1.0, 1.0, 1.0, 1.0, 1.0, 1.0, 1.0, 1.0, 1.0, 1.0, 1.0, 1.0, 1.0, 1.0, 1.0, 1.0, 1.0, 1.0, 1.0, 1.0, 1.0, 1.0, 1.0, 1.0, 1.0, 1.0, 1.0, 1.0, 1.0, 1.0, 1.0, 1.0, 1.0, 1.0, 1.0, 1.0, 1.0, 1.0, 1.0, 1.0, 1.0, 1.0, 1.0, 1.0, 1.0, 1.0, 1.0, 1.0])
me_cube_001.materials.append(mat_material_001)
me_cube_001.use_remesh_preserve_volume = False
me_cube_001.use_remesh_preserve_attributes = False
me_cube_001.use_mirror_vertex_groups = False
me_cube_001.use_paint_bone_selection = False
me_cube_001.use_paint_mask = True
me_cube_001.update()
me_cube_002 = bpy.data.meshes.new('Cube.002')
me_cube_002.from_pydata([(0.0, 1.309, -0.5068), (0.0, 1.221, 0.6419), (0.5876, 1.221, -0.5068), (0.0, 1.221, -1.055), (0.2579, 1.138, 0.6057), (0.6905, 1.138, -1.019), (1.374, 6.822e-08, -0.5068), (1.286, 0.5227, -0.5068), (0.9928, -1.59e-08, 0.6419), (1.286, -0.5227, -0.5068), (1.425, 6.822e-08, -1.055), (1.343, 0.4864, -1.019), (0.91, 0.4864, 0.6057), (0.91, -0.4864, 0.6057), (1.343, -0.4864, -1.019), (0.5876, -1.221, -0.5068), (0.0, -1.221, 0.6419), (0.0, -1.231, -1.229), (0.6435, -1.148, -1.193), (0.2579, -1.138, 0.6057), (0.0, 6.822e-08, -1.841), (0.0, 0.5227, -1.753), (0.7267, 6.822e-08, -1.753), (0.0, -0.5227, -1.753), (0.6905, 0.4864, -1.671), (0.6905, -0.4864, -1.671), (0.0, -1.59e-08, 1.428), (0.0, 0.5227, 1.341), (0.0, -0.5227, 1.341), (0.2942, -1.59e-08, 1.341), (0.2579, 0.4864, 1.258), (0.2579, -0.4864, 1.258), (0.6543, 0.8927, -1.425), (0.0, 0.9586, -1.491), (0.0, 0.9586, 1.078), (0.2217, 0.8927, 1.012), (0.6642, 0.8927, 0.5695), (1.024, 0.9586, -0.5068), (1.097, 0.8927, -0.9823), (1.097, -0.4502, -1.425), (1.097, 0.4502, -1.425), (0.6642, 0.4502, 1.012), (0.7301, -1.59e-08, 1.078), (0.6642, -0.4502, 1.012), (0.6642, -0.8927, 0.5695), (1.024, -0.9586, -0.5068), (1.097, -0.8927, -0.9823), (0.0, -0.9586, -1.491), (0.6543, -0.8927, -1.425), (0.2217, -0.8927, 1.012), (0.0, -0.9586, 1.078), (0.963, -0.759, -1.291), (0.5305, -0.759, 0.8782), (0.963, 0.759, -1.291), (0.5305, 0.759, 0.8782), (0.0, 1.296, 0.1529), (0.4145, 1.211, 0.1348), (1.175, 0.03116, 0.1529), (1.09, 0.5357, 0.1348), (1.09, -0.4734, 0.1348), (0.5504, -1.119, 0.1666), (0.8356, 0.9568, 0.1167), (0.8556, -0.9227, 0.125), (0.3616, -1.073, 0.6307), (0.3616, -1.047, 0.5938), (0.3616, -1.047, 0.5482), (0.3616, -1.073, 0.5113), (0.4028, -1.103, 0.6307), (0.4283, -1.095, 0.5938), (0.4283, -1.095, 0.5482), (0.4028, -1.103, 0.5113), (0.3871, -1.152, 0.6307), (0.4028, -1.174, 0.5938), (0.4028, -1.174, 0.5482), (0.3871, -1.152, 0.5113), (0.3616, -1.117, 0.4972), (0.3616, -1.117, 0.6447), (0.3361, -1.152, 0.6307), (0.3203, -1.174, 0.5938), (0.3203, -1.174, 0.5482), (0.3361, -1.152, 0.5113), (0.3203, -1.103, 0.6307), (0.2948, -1.095, 0.5938), (0.2948, -1.095, 0.5482), (0.3203, -1.103, 0.5113), (0.0, -1.31, 0.1909), (0.3804, -1.251, 0.1909), (0.0, -1.869, 0.391), (0.0, -1.263, 0.5308), (0.1573, -1.268, 0.4765), (0.2321, -1.269, 0.4031), (0.0, -1.29, -0.491), (0.4999, -1.227, -0.491), (0.4367, -1.215, -0.9077), (0.0, -1.227, -0.9833), (0.2014, -1.248, -0.07622), (0.0, -1.291, 0.009964), (0.9685, 0.2125, -1.576), (1.102, 0.317, -1.806), (1.378, 0.3841, -1.826), (1.639, 0.3196, -1.73), (1.113, 0.2557, -1.405), (1.222, 0.2436, -1.389), (1.498, 0.3107, -1.409), (1.751, 0.2223, -1.508), (1.213, 0.008286, -1.292), (1.248, -0.07443, -1.367), (1.525, -0.007318, -1.387), (1.729, 0.07764, -1.453), (1.784, 0.148, -1.554), (1.079, -0.1738, -1.493), (1.304, -0.4174, -1.465), (1.581, -0.3503, -1.485), (1.764, -0.1343, -1.519), (0.947, -0.01439, -1.644), (1.214, -0.1755, -1.83), (1.49, -0.1084, -1.818), (1.708, 0.01518, -1.795)], [(60, 86), (85, 90)], [(55, 1, 4, 56), (56, 4, 36, 61), (1, 34, 35, 4), (4, 35, 54, 36), (0, 2, 5, 3), (3, 5, 32, 33), (2, 37, 38, 5), (5, 38, 53, 32), (6, 10, 11, 7), (7, 11, 38, 37), (11, 40, 53, 38), (57, 58, 12, 8), (8, 12, 41, 42), (58, 61, 36, 12), (12, 36, 54, 41), (57, 8, 13, 59), (59, 13, 44, 62), (8, 42, 43, 13), (13, 43, 52, 44), (6, 9, 14, 10), (9, 45, 46, 14), (14, 46, 51, 39), (17, 18, 93, 94), (15, 18, 46, 45), (17, 47, 48, 18), (18, 48, 51, 46), (60, 19, 89, 90), (16, 19, 49, 50), (60, 62, 44, 19), (19, 44, 52, 49), (20, 21, 24, 22), (21, 33, 32, 24), (24, 32, 53, 40), (20, 22, 25, 23), (23, 25, 48, 47), (25, 39, 51, 48), (26, 29, 30, 27), (27, 30, 35, 34), (29, 42, 41, 30), (30, 41, 54, 35), (26, 28, 31, 29), (29, 31, 43, 42), (28, 50, 49, 31), (31, 49, 52, 43), (15, 45, 62, 60), (15, 86, 95, 92), (9, 59, 62, 45), (6, 57, 59, 9), (7, 37, 61, 58), (6, 7, 58, 57), (2, 56, 61, 37), (0, 55, 56, 2), (66, 65, 69, 70), (64, 63, 67, 68), (75, 66, 70), (65, 64, 68, 69), (63, 76, 67), (67, 76, 71), (70, 69, 73, 74), (68, 67, 71, 72), (75, 70, 74), (69, 68, 72, 73), (71, 76, 77), (74, 73, 79, 80), (72, 71, 77, 78), (75, 74, 80), (73, 72, 78, 79), (77, 76, 81), (80, 79, 83, 84), (78, 77, 81, 82), (75, 80, 84), (79, 78, 82, 83), (81, 76, 63), (84, 83, 65, 66), (82, 81, 63, 64), (75, 84, 66), (83, 82, 64, 65), (87, 90, 89, 88), (85, 86, 90, 87), (19, 16, 88, 89), (15, 60, 90, 86), (91, 94, 93, 92), (91, 92, 95, 96), (86, 85, 96, 95), (18, 15, 92, 93), (109, 100, 104), (99, 98, 102, 103), (100, 99, 103, 104), (98, 97, 101, 102), (102, 101, 105, 106), (109, 104, 108), (103, 102, 106, 107), (14, 39, 10), (104, 103, 107, 108), (106, 105, 110, 111), (109, 108, 113), (107, 106, 111, 112), (108, 107, 112, 113), (111, 110, 114, 115), (109, 113, 117), (112, 111, 115, 116), (113, 112, 116, 117), (115, 114, 97, 98), (109, 117, 100), (116, 115, 98, 99), (117, 116, 99, 100), (11, 10, 40), (25, 22, 39), (24, 97, 114, 22), (114, 110, 39, 22), (110, 105, 10, 39), (105, 101, 40, 10), (101, 97, 24, 40)])
me_cube_002.use_remesh_preserve_volume = False
me_cube_002.use_remesh_preserve_attributes = False
me_cube_002.use_mirror_vertex_groups = False
me_cube_002.update()
arm_armature = bpy.data.armatures.new('Armature')  # bones are not reproduced

# ---- objects
ob_armature = bpy.data.objects.new('Armature', arm_armature)
ob_cube = bpy.data.objects.new('Cube', me_cube_001)
ob_cube_001 = bpy.data.objects.new('Cube.001', me_cube_002)
ob_lamp = bpy.data.objects.new('Lamp', light_lamp)
ob_camera = bpy.data.objects.new('Camera', cam_camera)

# ---- transforms, parenting, visibility, modifiers, constraints
ob_armature.location = (0.09434, 0.003393, 1.227)
ob_armature.show_in_front = True
ob_armature.lineart.crease_threshold = 0.0
ob_cube.parent = ob_armature
ob_cube.matrix_parent_inverse = Matrix(((1.0, 0.0, 0.0, -0.09434), (0.0, 1.0, 0.0, -0.003393), (0.0, 0.0, 1.0, -1.227), (0.0, 0.0, 0.0, 1.0)))
ob_cube.location = (0.0, 0.0, 3.03)
ob_cube.scale = (1.623, 1.623, 1.623)
ob_cube.lineart.crease_threshold = 0.0
_vg = ob_cube.vertex_groups.new(name='Bone')
for _i, _w in zip([0, 1, 2, 3, 4, 5, 6, 7, 8, 9, 10, 11, 12, 13, 14, 15, 16, 17, 21, 22, 23, 24, 25, 26, 27, 28, 30, 31, 32, 33, 34, 35, 36, 37, 38, 39, 40, 41, 42, 43, 44, 45, 46, 47, 48, 49, 50, 51, 52, 53, 54, 55, 56, 57, 58, 59, 60, 61, 62, 63, 64, 65, 66, 67, 68, 69, 70, 71, 72, 73, 74, 75, 79, 83, 108, 109, 110, 111, 112, 113, 114, 115, 117, 118, 119, 120, 121, 122, 123, 124, 125, 126, 127, 128, 129, 130, 131, 132, 133, 140, 141, 142, 143, 144, 145, 146, 147, 148, 152, 153, 154, 155, 156, 157, 158, 159, 160, 161, 162, 163, 164, 166, 167, 168, 169, 170, 171, 172, 173, 174, 175, 176, 177, 178, 179, 180, 181, 182, 183, 184, 185, 186, 187, 188, 189, 190, 191, 192, 193, 194, 195, 196, 197, 198, 199, 200, 201, 202, 203, 204, 205, 209, 213], [0.559, 0.1037, 0.5763, 0.1616, 0.3754, 0.05773, 0.175, 0.1136, 0.2433, 0.09098, 0.07016, 0.1226, 0.4887, 0.5353, 0.07339, 0.1173, 0.2481, 0.2142, 0.5276, 0.04265, 0.1015, 0.4612, 0.3544, 0.07943, 0.1488, 0.02282, 0.006807, 0.07952, 0.3709, 0.2568, 0.4733, 0.01551, 0.237, 0.03184, 0.3111, 0.05481, 0.2182, 0.03951, 0.1702, 0.1085, 0.173, 0.2029, 0.1567, 0.4496, 0.4497, 0.4496, 0.4495, 0.4496, 0.4496, 0.4496, 0.4496, 0.4496, 0.4496, 0.4496, 0.4496, 0.4496, 0.4496, 0.4496, 0.4496, 0.4496, 0.4496, 0.4496, 0.4496, 0.4496, 0.4496, 0.2031, 0.09071, 0.1057, 0.4889, 0.5666, 0.2676, 0.04228, 0.05745, 0.009513, 0.5963, 0.09991, 0.5252, 0.6863, 0.09815, 0.5425, 0.09766, 0.1728, 0.1483, 0.08836, 0.1703, 0.0291, 0.01057, 0.1321, 0.4432, 0.07001, 0.6413, 0.46, 0.0698, 0.6986, 0.6951, 0.1137, 0.6692, 0.2457, 0.1832, 0.5021, 0.708, 0.03729, 0.0357, 0.08203, 0.3777, 0.295, 0.07079, 0.1323, 0.06587, 0.3349, 0.2253, 0.6497, 0.3164, 0.01071, 0.01119, 0.1862, 0.01571, 0.2781, 0.03719, 0.2166, 0.2059, 0.09881, 0.07912, 0.1587, 0.1703, 0.1385, 0.05143, 0.05151, 0.05142, 0.05137, 0.0514, 0.0514, 0.05139, 0.05137, 0.05137, 0.05137, 0.05136, 0.05135, 0.05135, 0.05138, 0.05136, 0.05134, 0.05133, 0.05133, 0.05135, 0.05128, 0.05127, 0.0513, 0.1488, 0.1913, 0.1156, 0.08372, 0.0896, 0.1032, 0.4473, 0.4413, 0.5203, 0.6061, 0.2571, 0.218, 0.04543, 0.05511, 0.002973]): _vg.add([_i], _w, 'REPLACE')
_vg = ob_cube.vertex_groups.new(name='Bone.001')
for _i, _w in zip([0, 1, 2, 3, 4, 5, 6, 7, 8, 9, 10, 11, 12, 13, 14, 19, 20, 21, 22, 23, 24, 25, 28, 29, 30, 31, 32, 33, 34, 35, 36, 37, 38, 39, 40, 41, 42, 43, 44, 45, 46, 69, 70, 71, 72, 73, 74, 108, 109, 110, 111, 112, 113, 114, 115, 117, 118, 119, 120, 121, 122, 123, 124, 125, 126, 127, 135, 136, 138, 139, 140, 141, 142, 143, 144, 145, 146, 149, 150, 151, 152, 153, 154, 155, 156, 157, 158, 159, 160, 161, 162, 163, 164, 166, 167, 168, 169, 170, 193, 194, 195, 196, 197, 198, 199, 200, 201, 202, 203, 204], [0.1768, 0.4806, 0.07893, 0.05613, 0.08673, 0.1463, 0.0894, 0.01316, 0.05002, 0.2185, 0.225, 0.02737, 0.2209, 0.07563, 0.4794, 0.06732, 0.06281, 0.01911, 0.203, 0.4228, 0.1477, 0.06804, 0.1159, 0.07285, 0.1132, 0.432, 0.1596, 0.07025, 0.03019, 0.1957, 0.023, 0.2132, 0.02456, 0.217, 0.4926, 0.05886, 0.2077, 0.203, 0.4682, 0.4168, 0.4208, 0.4346, 0.5021, 0.4972, 0.2353, 0.1379, 0.4383, 0.1845, 0.4822, 0.1728, 0.07806, 0.4702, 0.0779, 0.04347, 0.0756, 0.08383, 0.01428, 0.04266, 0.1227, 0.1143, 0.05042, 0.2532, 0.4808, 0.09048, 0.08299, 0.4691, 0.06046, 0.05612, 0.0645, 0.06005, 0.01934, 0.01402, 0.1981, 0.1972, 0.3843, 0.1397, 0.06387, 0.09072, 0.04082, 0.08625, 0.3905, 0.1652, 0.07596, 0.03825, 0.03795, 0.1899, 0.1904, 0.03143, 0.1928, 0.02132, 0.1974, 0.5048, 0.4786, 0.1637, 0.1555, 0.4565, 0.3856, 0.3928, 0.4469, 0.4376, 0.4765, 0.5021, 0.4971, 0.4908, 0.3361, 0.2772, 0.1544, 0.1403, 0.445, 0.4581]): _vg.add([_i], _w, 'REPLACE')
_vg = ob_cube.vertex_groups.new(name='Bone.002')
for _i, _w in zip([0, 1, 2, 3, 4, 5, 6, 8, 9, 10, 12, 14, 18, 19, 20, 22, 23, 24, 25, 28, 29, 30, 31, 32, 33, 35, 37, 39, 40, 41, 42, 43, 44, 45, 46, 69, 70, 71, 72, 73, 74, 108, 109, 110, 112, 115, 116, 117, 120, 121, 123, 124, 127, 134, 135, 136, 137, 138, 139, 142, 143, 144, 145, 149, 150, 151, 152, 153, 157, 158, 160, 162, 163, 164, 166, 167, 168, 169, 170, 193, 194, 195, 196, 197, 198, 199, 200, 201, 202, 203, 204], [0.05829, 0.3076, 0.005848, 0.03558, 0.05812, 0.4272, 0.0591, 0.007936, 0.4094, 0.4228, 0.0684, 0.3484, 0.9679, 0.8716, 0.8847, 0.6723, 0.3267, 0.05961, 0.009938, 0.744, 0.7999, 0.7586, 0.3456, 0.06454, 0.008085, 0.7003, 0.6515, 0.6275, 0.1452, 0.07541, 0.1698, 0.1813, 0.1978, 0.1498, 0.1682, 0.2268, 0.3045, 0.2868, 0.07224, 0.02833, 0.1586, 0.05469, 0.3044, 0.05042, 0.2913, 0.01657, 0.08137, 0.01757, 0.2019, 0.1871, 0.05692, 0.347, 0.3309, 0.9882, 0.8788, 0.891, 0.934, 0.8454, 0.8576, 0.6732, 0.6529, 0.2645, 0.03812, 0.6504, 0.6793, 0.6593, 0.2764, 0.04614, 0.6797, 0.7013, 0.5876, 0.5684, 0.1429, 0.1307, 0.08932, 0.08802, 0.1746, 0.1122, 0.1263, 0.2869, 0.2186, 0.2955, 0.309, 0.2979, 0.2783, 0.06793, 0.06162, 0.02015, 0.01508, 0.1548, 0.1965]): _vg.add([_i], _w, 'REPLACE')
_vg = ob_cube.vertex_groups.new(name='Bone.003')
for _i, _w in zip([0, 1, 3, 4, 5, 6, 7, 8, 9, 10, 11, 12, 14, 22, 23, 24, 25, 28, 29, 30, 31, 32, 33, 37, 39, 40, 41, 42, 43, 44, 45, 46, 69, 71, 72, 96, 97, 98, 99, 100, 101, 102, 103, 104, 105, 106, 107], [0.02508, 0.02093, 0.1905, 0.1318, 0.2989, 0.1216, 0.06427, 0.06636, 0.2042, 0.1853, 0.04345, 0.01558, 0.008109, 0.004141, 0.08415, 0.07109, 0.03897, 0.06988, 0.07735, 0.0632, 0.07042, 0.06303, 0.01941, 0.04547, 0.05599, 0.04605, 0.7441, 0.3161, 0.3136, 0.05373, 0.1213, 0.1143, 0.003632, 0.004267, 0.006977, 1.0, 1.0, 1.0, 1.0, 1.0, 1.0, 1.0, 1.0, 1.0, 1.0, 1.0, 1.0]): _vg.add([_i], _w, 'REPLACE')
_vg = ob_cube.vertex_groups.new(name='Bone.004')
for _i, _w in zip([1, 14, 22, 35, 47, 48, 49, 50, 51, 52, 53, 54, 55, 56, 57, 58, 59, 60, 61, 62, 63, 64, 65, 66, 67, 68, 69, 70, 71, 108, 109, 110, 112, 113, 114, 115, 116, 117, 118, 119, 120, 121, 122, 123, 124, 126, 127, 135, 136, 137, 138, 139, 142, 143, 144, 145, 146, 148, 149, 150, 151, 152, 153, 154, 157, 158, 159, 160, 161, 162, 163, 164, 165, 166, 167, 168, 169, 170, 171, 172, 173, 174, 175, 176, 177, 178, 179, 180, 181, 182, 183, 184, 185, 186, 187, 188, 189, 190, 191, 192, 193, 194, 195, 196, 197, 198, 200, 201, 203, 204, 226, 227, 228, 229, 230, 231, 232, 233, 234, 235, 236, 237], [0.01597, 0.007239, 0.009952, 0.003698, 0.5502, 0.5501, 0.5502, 0.5503, 0.5502, 0.5502, 0.5502, 0.5502, 0.5502, 0.5502, 0.5502, 0.5502, 0.5502, 0.5502, 0.5502, 0.5502, 0.5502, 0.5502, 0.5502, 0.5502, 0.5502, 0.5502, 0.002523, 0.01992, 0.01247, 0.009684, 0.05344, 0.06596, 0.08618, 0.03188, 0.2563, 0.1985, 0.8771, 0.1928, 0.09831, 0.1007, 0.5892, 0.623, 0.09627, 0.0607, 0.04512, 0.00415, 0.081, 0.008149, 0.004403, 0.03039, 0.06119, 0.05908, 0.0451, 0.07503, 0.2141, 0.1162, 0.06977, 0.002187, 0.2157, 0.2535, 0.2177, 0.2142, 0.1108, 0.06372, 0.0714, 0.03792, 0.01247, 0.1571, 0.02291, 0.1585, 0.04516, 0.09439, 0.9101, 0.4909, 0.5128, 0.1154, 0.2127, 0.2148, 0.8971, 0.897, 0.8971, 0.8972, 0.8972, 0.8972, 0.8972, 0.8972, 0.8972, 0.8972, 0.8973, 0.8973, 0.8973, 0.8972, 0.8973, 0.8973, 0.8973, 0.8973, 0.8973, 0.8974, 0.8974, 0.8974, 0.02881, 0.05991, 0.03659, 0.04154, 0.05806, 0.0647, 0.05231, 0.01053, 0.03133, 0.0173, 1.0, 1.0, 1.0, 1.0, 1.0, 1.0, 1.0, 1.0, 1.0, 1.0, 1.0, 1.0]): _vg.add([_i], _w, 'REPLACE')
_vg = ob_cube.vertex_groups.new(name='Bone.005')
for _i, _w in zip([0, 2, 3, 4, 5, 6, 7, 8, 9, 10, 11, 12, 13, 14, 15, 16, 17, 21, 23, 24, 25, 26, 27, 30, 31, 32, 33, 34, 36, 37, 38, 40, 41, 42, 43, 44, 45, 46, 69, 70, 71, 72, 73, 74, 75, 76, 77, 78, 79, 80, 81, 82, 83, 84, 85, 86, 87, 88, 89, 90, 91, 92, 93, 94, 95, 108, 110, 111, 113, 123, 125, 126, 128, 129, 131, 132, 133, 140, 141, 155, 156, 163, 193, 195, 199, 200, 201, 202, 203, 204], [0.1259, 0.2502, 0.5415, 0.3356, 0.05996, 0.5441, 0.7639, 0.5979, 0.06212, 0.08336, 0.7609, 0.1507, 0.3016, 0.005187, 0.8549, 0.6938, 0.7283, 0.3663, 0.03324, 0.2382, 0.4809, 0.8843, 0.7945, 0.002073, 0.05241, 0.322, 0.5889, 0.4132, 0.6723, 0.005702, 0.5878, 0.05138, 0.07292, 0.1224, 0.182, 0.07577, 0.08646, 0.1209, 0.05859, 0.0009757, 0.01443, 0.131, 0.1788, 0.05811, 0.9405, 0.9822, 0.9945, 0.9988, 0.9172, 0.9706, 0.9947, 0.9993, 0.9413, 0.9866, 0.9976, 0.9992, 0.9996, 0.981, 0.9953, 0.9981, 0.9992, 0.969, 0.9942, 0.9984, 0.9996, 0.05503, 0.00261, 0.08847, 0.01635, 0.0002891, 0.1038, 0.02832, 0.1441, 0.141, 0.148, 0.01876, 0.01532, 0.03174, 0.1151, 0.127, 0.03304, 0.01033, 0.01108, 0.002067, 0.05583, 0.006553, 0.04019, 0.09098, 0.0137, 0.02753]): _vg.add([_i], _w, 'REPLACE')
_vg = ob_cube.vertex_groups.new(name='Bone.006')
for _i, _w in zip([0, 2, 12, 13, 16, 17, 21, 34, 72, 73, 74, 108, 110, 111, 112, 113, 114, 115, 117, 118, 119, 120, 121, 122, 123, 125, 126, 128, 129, 130, 131, 132, 133, 140, 141, 144, 145, 146, 147, 148, 152, 153, 154, 155, 156, 159, 161, 163, 164, 165, 166, 167, 168, 169, 170, 171, 172, 173, 174, 175, 176, 177, 178, 179, 180, 181, 182, 183, 184, 185, 186, 187, 188, 189, 190, 191, 192, 193, 194, 195, 198, 199, 200, 201, 202, 203, 204, 205, 206, 207, 208, 209, 210, 211, 212, 213, 214, 215, 216, 217, 218, 219, 220, 221, 222, 223, 224, 225], [0.007826, 0.01967, 0.008157, 0.04015, 0.01793, 0.02075, 0.03288, 0.04621, 0.01591, 0.05235, 0.01789, 0.06357, 0.1523, 0.09645, 0.004148, 0.2777, 0.5731, 0.5101, 0.5326, 0.7625, 0.6527, 0.03262, 0.03194, 0.6929, 0.1566, 0.1247, 0.3679, 0.1472, 0.1429, 0.8583, 0.1599, 0.6931, 0.7578, 0.3873, 0.1206, 0.03369, 0.3047, 0.5307, 0.8811, 0.8042, 0.03298, 0.3253, 0.5953, 0.1568, 0.5669, 0.7096, 0.6152, 0.01986, 0.06084, 0.02795, 0.1492, 0.1581, 0.07378, 0.1038, 0.1149, 0.05143, 0.05151, 0.05142, 0.05137, 0.0514, 0.0514, 0.05139, 0.05137, 0.05137, 0.05137, 0.05136, 0.05135, 0.05135, 0.05138, 0.05136, 0.05134, 0.05133, 0.05133, 0.05135, 0.05128, 0.05127, 0.0513, 0.01133, 0.05894, 0.0009955, 0.01119, 0.06141, 0.1342, 0.2105, 0.1074, 0.05989, 0.03014, 0.9362, 0.9786, 0.9909, 0.9959, 0.9128, 0.9589, 0.9881, 0.9968, 0.9347, 0.9867, 0.9967, 0.9981, 0.9981, 0.9865, 0.9979, 0.9991, 0.9992, 0.9717, 0.9963, 0.9994, 0.9996]): _vg.add([_i], _w, 'REPLACE')
_m = ob_cube.modifiers.new('Armature', 'ARMATURE')
_m.object = ob_armature
ob_cube_001.location = (0.5838, -3.292, 1.047)
ob_cube_001.scale = (1.623, 1.623, 1.623)
ob_cube_001.lineart.crease_threshold = 0.0
_m = ob_cube_001.modifiers.new('Mirror', 'MIRROR')
ob_lamp.location = (4.076, 1.005, 5.904)
ob_lamp.rotation_euler = (0.6503, 0.05522, 1.866)
ob_lamp.lock_rotations_4d = False
ob_lamp.empty_display_type = 'ARROWS'
ob_lamp.color = (0.0, 0.0, 0.0, 0.0)
ob_lamp.lineart.crease_threshold = 0.0
ob_camera.location = (7.481, -6.508, 5.344)
ob_camera.rotation_euler = (1.109, 0.0, 0.8149)
ob_camera.lock_rotations_4d = False
ob_camera.empty_display_type = 'ARROWS'
ob_camera.color = (0.0, 0.0, 0.0, 0.0)
ob_camera.display_type = 'WIRE'
ob_camera.lineart.crease_threshold = 0.0

# ---- collection membership
col_collection_1.objects.link(ob_armature)
col_collection_1.objects.link(ob_cube)
col_collection_3.objects.link(ob_cube_001)
col_collection_6.objects.link(ob_lamp)
col_collection_6.objects.link(ob_camera)

# ---- scene / render settings (as saved in the file)
scene.camera = ob_camera
scene.frame_start = 1; scene.frame_end = 230; scene.frame_set(222)
scene.render.engine = 'BLENDER_EEVEE_NEXT'
scene.render.image_settings.file_format = 'FFMPEG'
scene.render.resolution_percentage = 50
scene.render.dither_intensity = 0.0
scene.cycles.use_denoising = False
scene.cycles.samples = 128
scene.cycles.sampling_pattern = 'TABULATED_SOBOL'
scene.cycles.use_adaptive_sampling = False
scene.cycles.use_light_tree = False
scene.cycles.blur_glossy = 0.0
scene.cycles.sample_clamp_indirect = 0.0
scene.view_settings.view_transform = 'Standard'
bpy.context.view_layer.update()
